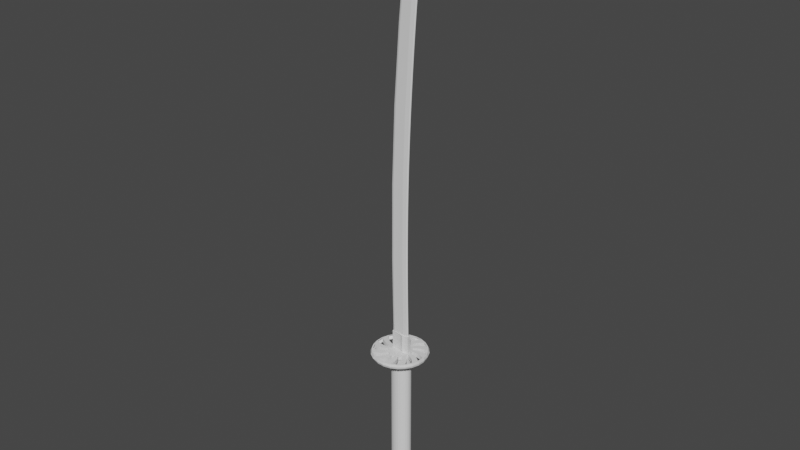 # Source: katana_sp14A1_MoreBlockout_RainGuard.blend  (saved by Blender 2.90.8; exported with 4.5.12 LTS)
import bpy
from mathutils import Matrix  # noqa: F401  (used for matrix-valued properties, if any)

bpy.ops.wm.read_factory_settings(use_empty=True)
scene = bpy.context.scene
scene.name = 'Scene'

# ---- collections
col_katana = bpy.data.collections.new('Katana'); scene.collection.children.link(col_katana)

# ---- world
world_world = bpy.data.worlds.new('World'); scene.world = world_world
world_world.use_nodes = True; world_world.node_tree.nodes.clear()
_N = world_world.node_tree.nodes; _L = world_world.node_tree.links
n0 = _N.new('ShaderNodeOutputWorld'); n0.name = 'World Output'; n0.location = (300, 300)
n1 = _N.new('ShaderNodeBackground'); n1.name = 'Background'; n1.location = (10, 300)
n1.inputs[0].default_value = (0.05088, 0.05088, 0.05088, 1.0)
_L.new(n1.outputs[0], n0.inputs[0])
n0.is_active_output = True
world_world.color = (0.05088, 0.05088, 0.05088)
world_world.use_sun_shadow = False
world_world.sun_shadow_jitter_overblur = 0.0

# ---- meshes
me_plane_001 = bpy.data.meshes.new('Plane.001')
me_plane_001.from_pydata([(-0.069, -0.004024, -1.09e-09), (0.06917, -0.004024, 0.007877), (-0.07895, 0.6058, -2.17e-08), (0.05922, 0.6058, 0.007877), (-0.07646, 1.211, 3.318e-08), (0.06171, 1.211, 0.007877), (0.08311, 1.808, 0.007877), (0.1177, 2.391, 0.007877), (0.1508, 2.789, 0.007877), (0.1811, 3.089, 0.007877), (0.03463, -0.004024, 0.0107), (0.02468, 0.6058, 0.0107), (0.02717, 1.211, 0.0107), (0.04856, 1.808, 0.0107), (0.0844, 2.391, 0.0107), (0.1186, 2.789, 0.0107), (0.1486, 3.089, 0.0107), (-0.0634, 0.6058, 0.006028), (-0.06092, 1.211, 0.006028), (-0.03952, 1.808, 0.006028), (-0.000372, 2.391, 0.006028), (0.03648, 2.789, 0.006028), (0.0789, 3.089, 0.006028), (-0.05345, -0.004024, 0.006028), (0.08494, 3.134, 0.006028), (0.09412, 3.18, 0.006028), (0.09322, 3.215, 2.168e-07), (0.1062, 3.215, 0.006028), (0.1205, 3.248, 0.006028), (0.1366, 3.275, 0.006028), (0.159, 3.302, 0.006028), (0.1763, 3.327, -0.0001469), (0.1807, 3.317, 0.006028), (0.2081, 3.319, 0.006028), (0.1658, 3.204, 0.008363), (0.1557, 3.147, 0.00953), (0.1789, 3.262, 0.007196), (0.1517, 3.118, 0.01011), (0.1598, 3.175, 0.008947), (0.1722, 3.233, 0.007779), (0.1916, 3.29, 0.006612), (0.1946, 3.204, 0.006953), (0.1879, 3.147, 0.007415), (0.1845, 3.118, 0.007646), (0.2014, 3.262, 0.00649), (0.198, 3.233, 0.006722), (0.2047, 3.29, 0.006259), (0.1912, 3.175, 0.007184), (0.07417, -0.004378, 0.0), (0.06422, 0.6054, 0.0), (0.06671, 1.211, 0.0), (-0.05506, 1.808, 0.0), (0.08811, 1.808, 0.0), (-0.01533, 2.391, 0.0), (0.1227, 2.39, 0.0), (0.02199, 2.789, 0.0), (0.1558, 2.788, 0.0), (0.06595, 3.089, 0.0), (0.1861, 3.089, 0.0), (0.03463, -0.004024, 0.0), (-0.05345, -0.004024, 0.0), (0.07199, 3.134, 0.0), (0.08117, 3.18, 0.0), (0.1076, 3.248, 0.0), (0.1265, 3.281, 0.0), (0.1501, 3.309, 0.0), (0.2139, 3.329, 0.0), (0.2131, 3.319, 0.0), (0.1996, 3.204, 0.0), (0.1929, 3.146, 0.0), (0.1895, 3.117, 0.0), (0.2064, 3.261, 0.0), (0.203, 3.232, 0.0), (0.2097, 3.29, 0.0), (0.1962, 3.175, 0.0)], [], [(10, 1, 3, 11), (11, 3, 5, 12), (12, 5, 6, 13), (13, 6, 7, 14), (14, 7, 8, 15), (15, 8, 9, 16), (21, 15, 16, 22), (20, 14, 15, 21), (19, 13, 14, 20), (18, 12, 13, 19), (17, 11, 12, 18), (23, 10, 11, 17), (0, 23, 17, 2), (2, 17, 18, 4), (4, 18, 19, 51), (51, 19, 20, 53), (53, 20, 21, 55), (55, 21, 22, 57), (57, 22, 24, 61), (61, 24, 25, 62), (62, 25, 27, 26), (26, 27, 28, 63), (63, 28, 29, 64), (64, 29, 30, 65), (65, 30, 32, 31), (31, 32, 33, 66), (16, 37, 24, 22), (25, 24, 37, 35), (27, 25, 35, 38), (28, 27, 38, 34), (29, 28, 34, 39), (30, 29, 39, 36), (32, 30, 36, 40), (33, 32, 40), (9, 43, 37, 16), (35, 37, 43, 42), (38, 35, 42, 47), (34, 38, 47, 41), (39, 34, 41, 45), (36, 39, 45, 44), (40, 36, 44, 46), (33, 40, 46), (42, 43, 70, 69), (6, 5, 50, 52), (43, 9, 58, 70), (1, 10, 59, 48), (10, 23, 60, 59), (44, 45, 72, 71), (3, 1, 48, 49), (23, 0, 60), (45, 41, 68, 72), (7, 6, 52, 54), (46, 44, 71, 73), (47, 42, 69, 74), (66, 33, 67), (8, 7, 54, 56), (5, 3, 49, 50), (33, 46, 73, 67), (41, 47, 74, 68), (9, 8, 56, 58)])
_k = {(31, 65): 1.0}
me_plane_001.attributes.new('crease_edge', 'FLOAT', 'EDGE').data.foreach_set('value', [_k.get((min(e.vertices), max(e.vertices)), 0.0) for e in me_plane_001.edges])
_uv = me_plane_001.uv_layers.new(name='UVMap')
_uv.uv.foreach_set('vector', [0.75, 0.0, 1.0, 0.0, 1.0, 1.0, 0.75, 1.0, 0.75, 1.0, 1.0, 1.0, 1.0, 1.0, 0.75, 1.0, 0.75, 1.0, 1.0, 1.0, 1.0, 1.0, 0.75, 1.0, 0.75, 1.0, 1.0, 1.0, 1.0, 1.0, 0.75, 1.0, 0.75, 1.0, 1.0, 1.0, 1.0, 1.0, 0.75, 1.0, 0.75, 1.0, 1.0, 1.0, 1.0, 1.0, 0.75, 1.0, 0.1125, 1.0, 0.75, 1.0, 0.75, 1.0, 0.1125, 1.0, 0.1125, 1.0, 0.75, 1.0, 0.75, 1.0, 0.1125, 1.0, 0.1125, 1.0, 0.75, 1.0, 0.75, 1.0, 0.1125, 1.0, 0.1125, 1.0, 0.75, 1.0, 0.75, 1.0, 0.1125, 1.0, 0.1125, 1.0, 0.75, 1.0, 0.75, 1.0, 0.1125, 1.0, 0.1125, 0.0, 0.75, 0.0, 0.75, 1.0, 0.1125, 1.0, 0.0, 0.0, 0.1125, 0.0, 0.1125, 1.0, 0.0, 1.0, 0.0, 1.0, 0.1125, 1.0, 0.1125, 1.0, 0.0, 1.0, 0.0, 1.0, 0.1125, 1.0, 0.1125, 1.0, 0.0, 1.0, 0.0, 1.0, 0.1125, 1.0, 0.1125, 1.0, 0.0, 1.0, 0.0, 1.0, 0.1125, 1.0, 0.1125, 1.0, 0.0, 1.0, 0.0, 1.0, 0.1125, 1.0, 0.1125, 1.0, 0.0, 1.0, 0.0, 1.0, 0.1125, 1.0, 0.1125, 1.0, 0.0, 1.0, 0.0, 1.0, 0.1125, 1.0, 0.1125, 1.0, 0.0, 1.0, 0.0, 1.0, 0.1125, 1.0, 0.1125, 1.0, 0.0, 1.0, 0.0, 1.0, 0.1125, 1.0, 0.1125, 1.0, 0.0, 1.0, 0.0, 1.0, 0.1125, 1.0, 0.1125, 1.0, 0.0, 1.0, 0.0, 1.0, 0.1125, 1.0, 0.1125, 1.0, 0.0, 1.0, 0.0, 1.0, 0.1125, 1.0, 0.1125, 1.0, 0.0, 1.0, 0.0, 1.0, 0.1125, 1.0, 0.1125, 1.0, 0.0, 1.0, 0.75, 1.0, 0.0, 0.0, 0.1125, 1.0, 0.1125, 1.0, 0.1125, 1.0, 0.1125, 1.0, 0.0, 0.0, 0.0, 0.0, 0.1125, 1.0, 0.1125, 1.0, 0.0, 0.0, 0.0, 0.0, 0.1125, 1.0, 0.1125, 1.0, 0.0, 0.0, 0.0, 0.0, 0.1125, 1.0, 0.1125, 1.0, 0.0, 0.0, 0.0, 0.0, 0.1125, 1.0, 0.1125, 1.0, 0.0, 0.0, 0.0, 0.0, 0.1125, 1.0, 0.1125, 1.0, 0.0, 0.0, 0.0, 0.0, 0.1125, 1.0, 0.1125, 1.0, 0.0, 0.0, 1.0, 1.0, 0.0, 0.0, 0.0, 0.0, 0.75, 1.0, 0.0, 0.0, 0.0, 0.0, 0.0, 0.0, 0.0, 0.0, 0.0, 0.0, 0.0, 0.0, 0.0, 0.0, 0.0, 0.0, 0.0, 0.0, 0.0, 0.0, 0.0, 0.0, 0.0, 0.0, 0.0, 0.0, 0.0, 0.0, 0.0, 0.0, 0.0, 0.0, 0.0, 0.0, 0.0, 0.0, 0.0, 0.0, 0.0, 0.0, 0.0, 0.0, 0.0, 0.0, 0.0, 0.0, 0.0, 0.0, 0.1125, 1.0, 0.0, 0.0, 0.0, 0.0, 0.0, 0.0, 0.0, 0.0, 0.0, 0.0, 0.0, 0.0, 1.0, 1.0, 1.0, 1.0, 1.0, 1.0, 1.0, 1.0, 0.0, 0.0, 1.0, 1.0, 1.0, 1.0, 0.0, 0.0, 1.0, 0.0, 0.75, 0.0, 0.75, 0.0, 1.0, 0.0, 0.75, 0.0, 0.1125, 0.0, 0.1125, 0.0, 0.75, 0.0, 0.0, 0.0, 0.0, 0.0, 0.0, 0.0, 0.0, 0.0, 1.0, 1.0, 1.0, 0.0, 1.0, 0.0, 1.0, 1.0, 0.1125, 0.0, 0.0, 0.0, 0.1125, 0.0, 0.0, 0.0, 0.0, 0.0, 0.0, 0.0, 0.0, 0.0, 1.0, 1.0, 1.0, 1.0, 1.0, 1.0, 1.0, 1.0, 0.0, 0.0, 0.0, 0.0, 0.0, 0.0, 0.0, 0.0, 0.0, 0.0, 0.0, 0.0, 0.0, 0.0, 0.0, 0.0, 0.0, 1.0, 0.1125, 1.0, 0.1125, 1.0, 1.0, 1.0, 1.0, 1.0, 1.0, 1.0, 1.0, 1.0, 1.0, 1.0, 1.0, 1.0, 1.0, 1.0, 1.0, 1.0, 0.1125, 1.0, 0.0, 0.0, 0.0, 0.0, 0.1125, 1.0, 0.0, 0.0, 0.0, 0.0, 0.0, 0.0, 0.0, 0.0, 1.0, 1.0, 1.0, 1.0, 1.0, 1.0, 1.0, 1.0])
me_plane_001.use_remesh_fix_poles = True
me_plane_001.use_remesh_preserve_attributes = False
me_plane_001.use_mirror_vertex_groups = False
me_plane_001.update()
me_plane_002 = bpy.data.meshes.new('Plane.002')
me_plane_002.from_pydata([(-0.069, -0.004024, -1.09e-09), (0.06917, -0.004024, 0.007877), (-0.07895, 0.6058, -2.17e-08), (0.05922, 0.6058, 0.007877), (-0.07646, 1.211, 3.318e-08), (0.06171, 1.211, 0.007877), (0.08382, 1.806, 0.007877), (0.1177, 2.391, 0.007877), (0.1508, 2.789, 0.007877), (0.1811, 3.089, 0.007877), (0.03463, -0.004024, 0.0107), (0.02468, 0.6058, 0.0107), (0.02717, 1.211, 0.0107), (0.04856, 1.808, 0.0107), (0.0844, 2.391, 0.0107), (0.1186, 2.789, 0.0107), (0.1486, 3.089, 0.0107), (-0.0634, 0.6058, 0.006028), (-0.06092, 1.211, 0.006028), (-0.03952, 1.808, 0.006028), (-0.000372, 2.391, 0.006028), (0.03648, 2.789, 0.006028), (0.0789, 3.089, 0.006028), (-0.05345, -0.004024, 0.006028), (0.08494, 3.134, 0.006028), (0.09412, 3.18, 0.006028), (0.09322, 3.215, 2.168e-07), (0.1062, 3.215, 0.006028), (0.1205, 3.248, 0.006028), (0.1366, 3.275, 0.006028), (0.159, 3.302, 0.006028), (0.1763, 3.327, -0.0001469), (0.1807, 3.317, 0.006028), (0.2081, 3.319, 0.006028), (0.1658, 3.204, 0.008363), (0.1557, 3.147, 0.00953), (0.1789, 3.262, 0.007196), (0.1517, 3.118, 0.01011), (0.1598, 3.175, 0.008947), (0.1722, 3.233, 0.007779), (0.1916, 3.29, 0.006612), (0.1946, 3.204, 0.006953), (0.1879, 3.147, 0.007415), (0.1845, 3.118, 0.007646), (0.2014, 3.262, 0.00649), (0.198, 3.233, 0.006722), (0.2047, 3.29, 0.006259), (0.1912, 3.175, 0.007184), (0.07417, -0.004024, 0.0), (0.06422, 0.6058, 0.0), (0.06671, 1.211, 0.0), (-0.05506, 1.808, 0.0), (0.08811, 1.808, 0.0), (-0.01533, 2.391, 0.0), (0.1227, 2.391, 0.0), (0.02199, 2.789, 0.0), (0.1558, 2.789, 0.0), (0.06595, 3.089, 0.0), (0.1861, 3.089, 0.0), (0.03463, -0.004024, 0.0), (-0.05345, -0.004024, 0.0), (0.07199, 3.134, 0.0), (0.08117, 3.18, 0.0), (0.1076, 3.248, 0.0), (0.1265, 3.281, 0.0), (0.1501, 3.309, 0.0), (0.2139, 3.329, 0.0), (0.2131, 3.319, 0.0), (0.1996, 3.204, 0.0), (0.1929, 3.147, 0.0), (0.1895, 3.118, 0.0), (0.2064, 3.262, 0.0), (0.203, 3.233, 0.0), (0.2097, 3.29, 0.0), (0.1962, 3.175, 0.0), (0.0381, 0.03607, 0.01055), (0.04144, 0.02888, 0.01029), (0.0479, 0.02476, 0.009761), (0.05554, 0.02482, 0.009134), (0.06231, 0.02904, 0.008573), (0.06636, 0.03628, 0.008227), (0.03422, 0.03715, 0.01055), (0.03755, 0.02995, 0.01029), (0.04401, 0.02584, 0.009761), (0.05165, 0.02589, 0.009134), (0.05842, 0.03011, 0.008573), (0.06248, 0.03736, 0.008227), (0.1685, 3.072, 0.004626), (0.1685, 3.076, 0.004897), (0.166, 3.078, 0.005251), (0.1618, 3.079, 0.005727), (0.1581, 3.077, 0.006146), (0.1566, 3.073, 0.006398), (0.07889, 1.807, 0.008172), (0.05396, 0.6062, 0.008498), (0.05616, 1.211, 0.008186), (0.05094, 1.808, 0.0105), (0.02585, 0.6059, 0.01082), (0.02812, 1.211, 0.01051), (0.1149, 2.391, 0.008144), (0.141, 2.788, 0.004645), (0.1811, 3.089, 0.007877), (0.1486, 3.089, 0.0107), (0.0789, 3.089, 0.006028), (0.1861, 3.089, 0.0), (0.06595, 3.089, 0.0), (0.08703, 2.391, 0.01047), (0.1191, 2.789, 0.01045), (0.03841, -0.004024, 0.009914), (0.03677, 1.211, 0.005869), (0.05836, 1.807, 0.005869), (0.1275, 2.788, 0.005869), (0.1518, 3.089, 0.009914), (0.155, 3.118, 0.009429), (0.1588, 3.147, 0.008943), (0.1627, 3.175, 0.008457), (0.168, 3.204, 0.007971), (0.1736, 3.233, 0.007485), (0.18, 3.262, 0.007), (0.1979, 3.29, 0.006441), (0.03841, -0.004024, 0.0), (0.03428, 0.6058, 0.005869), (0.09363, 2.39, 0.005869), (0.1518, 3.089, 0.009914), (0.06494, -0.004024, 0.00875), (0.1808, 3.118, 0.00841), (0.1844, 3.147, 0.00807), (0.188, 3.175, 0.007729), (0.1921, 3.204, 0.007389), (0.1956, 3.233, 0.007049), (0.1991, 3.262, 0.006709), (0.06494, -0.004024, 0.0), (0.05166, 1.211, 0.005259), (0.07356, 1.807, 0.005259), (0.1413, 2.787, 0.005264), (0.1775, 3.089, 0.00875), (0.04917, 0.6057, 0.005259), (0.108, 2.391, 0.005259), (0.1775, 3.089, 0.00875), (0.06353, 3.073, 0.0), (0.1794, 3.073, 0.007877), (0.147, 3.073, 0.0107), (0.07657, 3.073, 0.006028), (0.1844, 3.073, 0.0), (0.1502, 3.073, 0.009914), (0.1758, 3.073, 0.00875), (0.1799, 3.077, 0.007877), (0.1474, 3.077, 0.0107), (0.07718, 3.077, 0.006028), (0.1849, 3.077, 0.0), (0.1506, 3.077, 0.009914), (0.1763, 3.077, 0.00875), (0.06416, 3.077, 0.0), (-0.06977, 0.03869, 0.0), (0.0684, 0.03869, 0.007877), (0.03386, 0.03869, 0.0107), (-0.05422, 0.03869, 0.006028), (0.0734, 0.03869, 0.0), (0.04346, 0.03879, 0.005869), (0.05835, 0.03859, 0.005259), (-0.06961, 0.03025, 0.0), (0.06855, 0.03025, 0.007877), (0.03401, 0.03025, 0.0107), (-0.05407, 0.03025, 0.006028), (0.07355, 0.03025, 0.0), (0.04361, 0.03036, 0.005869), (0.0585, 0.03015, 0.005259), (-0.06949, 0.02333, 0.0), (0.06868, 0.02333, 0.007877), (0.03414, 0.02333, 0.0107), (-0.05395, 0.02333, 0.006028), (0.07368, 0.02333, 0.0), (0.04363, 0.02916, 0.005886), (0.05852, 0.02916, 0.005276), (0.1808, 3.086, 0.007877), (0.1483, 3.086, 0.0107), (0.07844, 3.086, 0.006028), (0.1858, 3.086, 0.0), (0.1515, 3.086, 0.009914), (0.1772, 3.086, 0.00875), (0.06547, 3.086, 0.0), (0.1743, 3.079, 0.008394), (0.1743, 3.071, 0.008116), (0.1684, 3.084, 0.008915), (0.1609, 3.085, 0.00955), (0.1536, 3.081, 0.01014), (0.1509, 3.075, 0.01044), (0.08782, 2.391, 0.009914), (0.147, 2.789, 0.00813), (0.1217, 2.789, 0.009914), (0.05254, 1.808, 0.009914), (0.03095, 1.211, 0.009914), (0.02846, 0.6058, 0.009914), (0.03764, 0.03869, 0.009914), (0.1138, 2.391, 0.00875), (0.1473, 2.789, 0.00875), (0.07937, 1.807, 0.00875), (0.05748, 1.211, 0.00875), (0.05499, 0.6058, 0.00875), (0.06417, 0.03869, 0.00875), (0.03779, 0.03025, 0.009914), (0.06432, 0.03025, 0.00875), (0.03792, 0.02333, 0.009914), (0.06445, 0.02333, 0.00875), (0.1725, 3.078, 0.008478), (0.1725, 3.071, 0.008203), (0.1677, 3.082, 0.008947), (0.1611, 3.083, 0.009533), (0.155, 3.08, 0.01007), (0.1527, 3.074, 0.01035), (0.1451, 2.789, 0.008218), (0.08963, 2.391, 0.009828), (0.1236, 2.789, 0.009828), (0.05435, 1.808, 0.009828), (0.03276, 1.211, 0.009828), (0.03027, 0.6058, 0.009828), (0.03945, 0.03872, 0.009828), (0.112, 2.391, 0.008836), (0.1455, 2.788, 0.008838), (0.07756, 1.807, 0.008836), (0.05567, 1.211, 0.008836), (0.05318, 0.6057, 0.008836), (0.06236, 0.03866, 0.008836), (0.0396, 0.03029, 0.009828), (0.06251, 0.03022, 0.008836), (0.03969, 0.02515, 0.009833), (0.06261, 0.02515, 0.008841), (0.1708, 3.077, 0.004789), (0.1708, 3.072, 0.004515), (0.167, 3.081, 0.005209), (0.1614, 3.081, 0.005749), (0.1563, 3.079, 0.006236), (0.1543, 3.074, 0.006508), (0.1434, 2.788, 0.004531), (0.0913, 2.39, 0.00598), (0.1252, 2.788, 0.00598), (0.05603, 1.808, 0.00598), (0.03443, 1.211, 0.00598), (0.03195, 0.6058, 0.00598), (0.04113, 0.03875, 0.00598), (0.1103, 2.391, 0.005148), (0.1437, 2.788, 0.005151), (0.07589, 1.807, 0.005148), (0.05399, 1.211, 0.005148), (0.0515, 0.6057, 0.005148), (0.06068, 0.03863, 0.005148), (0.04128, 0.03032, 0.00598), (0.06084, 0.03019, 0.005148), (0.04134, 0.02683, 0.00599), (0.0609, 0.02683, 0.005158)], [(76, 75), (77, 76), (78, 77), (79, 78), (80, 79), (82, 81), (83, 82), (84, 83), (85, 84), (86, 85), (93, 99), (86, 94), (94, 95), (95, 93), (81, 97), (97, 98), (98, 96), (99, 188), (96, 106), (106, 107)], [(199, 154, 3, 198), (198, 3, 5, 197), (197, 5, 6, 196), (196, 6, 7, 194), (194, 7, 8, 195), (138, 101, 9, 135), (103, 102, 16, 22), (20, 14, 15, 21), (19, 13, 14, 20), (18, 12, 13, 19), (17, 11, 12, 18), (156, 155, 11, 17), (153, 156, 17, 2), (2, 17, 18, 4), (4, 18, 19, 51), (51, 19, 20, 53), (53, 20, 21, 55), (105, 103, 22, 57), (57, 22, 24, 61), (61, 24, 25, 62), (62, 25, 27, 26), (26, 27, 28, 63), (63, 28, 29, 64), (64, 29, 30, 65), (65, 30, 32, 31), (31, 32, 33, 66), (16, 37, 24, 22), (25, 24, 37, 35), (27, 25, 35, 38), (28, 27, 38, 34), (29, 28, 34, 39), (30, 29, 39, 36), (32, 30, 36, 40), (33, 32, 40), (112, 113, 37, 16), (126, 125, 43, 42), (127, 126, 42, 47), (128, 127, 47, 41), (129, 128, 41, 45), (130, 129, 45, 44), (119, 130, 44, 46), (42, 43, 70, 69), (6, 5, 50, 52), (43, 9, 58, 70), (108, 10, 59, 120), (10, 23, 60, 59), (44, 45, 72, 71), (168, 1, 48, 171), (23, 0, 60), (45, 41, 68, 72), (7, 6, 52, 54), (46, 44, 71, 73), (47, 42, 69, 74), (66, 33, 67), (8, 7, 54, 56), (5, 3, 49, 50), (33, 46, 73, 67), (41, 47, 74, 68), (140, 8, 56, 143), (9, 101, 104, 58), (180, 176, 103, 105), (176, 175, 102, 103), (179, 174, 101, 138), (175, 178, 123, 102), (40, 36, 118, 119), (36, 39, 117, 118), (39, 34, 116, 117), (34, 38, 115, 116), (38, 35, 114, 115), (35, 37, 113, 114), (124, 108, 120, 131), (102, 123, 112, 16), (14, 187, 189, 15), (13, 190, 187, 14), (12, 191, 190, 13), (11, 192, 191, 12), (155, 193, 192, 11), (9, 43, 125, 135), (1, 124, 131, 48), (135, 125, 113, 112), (119, 118, 130), (178, 179, 138, 123), (118, 117, 129, 130), (117, 116, 128, 129), (116, 115, 127, 128), (115, 114, 126, 127), (114, 113, 125, 126), (123, 138, 135, 112), (33, 40, 119, 46), (15, 189, 144, 141), (195, 8, 140, 145), (21, 15, 141, 142), (55, 21, 142, 139), (146, 140, 143, 149), (174, 146, 149, 177), (141, 144, 150, 147), (145, 140, 146, 151), (142, 141, 147, 148), (139, 142, 148, 152), (162, 200, 193, 155), (3, 154, 157, 49), (160, 163, 156, 153), (163, 162, 155, 156), (201, 161, 154, 199), (203, 168, 161, 201), (170, 169, 162, 163), (167, 170, 163, 160), (169, 202, 200, 162), (124, 203, 202, 108), (154, 161, 164, 157), (10, 108, 202, 169), (0, 23, 170, 167), (23, 10, 169, 170), (124, 1, 168, 203), (161, 168, 171, 164), (101, 174, 177, 104), (147, 150, 178, 175), (151, 146, 174, 179), (148, 147, 175, 176), (152, 148, 176, 180), (184, 183, 179, 178), (184, 178, 150, 185), (183, 181, 151, 179), (181, 182, 145, 151), (185, 150, 186), (182, 188, 195, 145), (107, 144, 189, 186), (186, 150, 144, 107), (89, 90, 91, 88), (204, 205, 182, 181), (206, 204, 181, 183), (207, 206, 183, 184), (208, 207, 184, 185), (209, 208, 185, 186), (205, 210, 188, 182), (211, 212, 189, 187), (213, 211, 187, 190), (214, 213, 190, 191), (215, 214, 191, 192), (216, 215, 192, 193), (218, 217, 194, 195), (217, 219, 196, 194), (219, 220, 197, 196), (220, 221, 198, 197), (221, 222, 199, 198), (223, 216, 193, 200), (222, 224, 201, 199), (225, 223, 200, 202), (224, 226, 203, 201), (226, 225, 202, 203), (210, 218, 195, 188), (212, 209, 186, 189), (227, 228, 205, 204), (229, 227, 204, 206), (230, 229, 206, 207), (231, 230, 207, 208), (232, 231, 208, 209), (228, 233, 210, 205), (234, 235, 212, 211), (236, 234, 211, 213), (237, 236, 213, 214), (238, 237, 214, 215), (239, 238, 215, 216), (241, 240, 217, 218), (240, 242, 219, 217), (242, 243, 220, 219), (243, 244, 221, 220), (244, 245, 222, 221), (246, 239, 216, 223), (245, 247, 224, 222), (248, 246, 223, 225), (247, 249, 226, 224), (249, 248, 225, 226), (233, 241, 218, 210), (235, 232, 209, 212), (88, 87, 228, 227), (89, 88, 227, 229), (90, 89, 229, 230), (91, 90, 230, 231), (92, 91, 231, 232), (87, 100, 233, 228), (122, 111, 235, 234), (110, 122, 234, 236), (109, 110, 236, 237), (121, 109, 237, 238), (158, 121, 238, 239), (134, 137, 240, 241), (137, 133, 242, 240), (133, 132, 243, 242), (132, 136, 244, 243), (136, 159, 245, 244), (165, 158, 239, 246), (159, 166, 247, 245), (172, 165, 246, 248), (166, 173, 249, 247), (173, 172, 248, 249), (100, 134, 241, 233), (111, 92, 232, 235), (88, 91, 92, 87), (100, 87, 92, 111), (122, 134, 100, 111), (122, 110, 137, 134), (110, 109, 133, 137), (109, 121, 132, 133), (121, 158, 136, 132), (136, 158, 165, 159), (159, 165, 172, 166), (166, 172, 173)])
me_plane_002.polygons.foreach_set('use_smooth', [True] * 208)
_k = {(0, 167): 1.0, (48, 131): 1.0, (49, 50): 1.0, (50, 52): 1.0, (54, 56): 1.0, (53, 55): 1.0, (58, 104): 1.0, (55, 139): 1.0, (59, 60): 1.0, (57, 61): 1.0, (61, 62): 1.0, (63, 64): 1.0, (64, 65): 1.0, (66, 67): 1.0, (67, 73): 1.0, (68, 74): 1.0, (69, 70): 1.0, (58, 70): 1.0, (71, 72): 1.0, (68, 72): 1.0, (71, 73): 1.0, (69, 74): 1.0, (2, 4): 1.0, (4, 51): 1.0, (51, 53): 1.0, (26, 62): 1.0, (26, 63): 1.0, (31, 65): 1.0, (31, 66): 1.0, (49, 157): 1.0, (52, 54): 1.0, (0, 60): 1.0, (104, 177): 1.0, (57, 105): 1.0, (59, 120): 1.0, (139, 152): 1.0, (56, 143): 1.0, (120, 131): 1.0, (143, 149): 1.0, (152, 180): 1.0, (2, 153): 1.0, (157, 164): 1.0, (153, 160): 1.0, (164, 171): 1.0, (160, 167): 1.0, (48, 171): 1.0, (149, 177): 1.0, (105, 180): 1.0}
me_plane_002.attributes.new('crease_edge', 'FLOAT', 'EDGE').data.foreach_set('value', [_k.get((min(e.vertices), max(e.vertices)), 0.0) for e in me_plane_002.edges])
_uv = me_plane_002.uv_layers.new(name='UVMap')
_uv.uv.foreach_set('vector', [0.9226, 0.07754, 1.0, 0.07754, 1.0, 1.0, 0.9226, 1.0, 0.9226, 1.0, 1.0, 1.0, 1.0, 1.0, 0.9226, 1.0, 0.9226, 1.0, 1.0, 1.0, 1.0, 1.0, 0.9226, 1.0, 0.9226, 1.0, 1.0, 1.0, 1.0, 1.0, 0.9226, 1.0, 0.9226, 1.0, 1.0, 1.0, 1.0, 1.0, 0.9226, 1.0, 0.9226, 1.0, 1.0, 1.0, 1.0, 1.0, 0.9201, 1.0, 0.1125, 1.0, 0.75, 1.0, 0.75, 1.0, 0.1125, 1.0, 0.1125, 1.0, 0.75, 1.0, 0.75, 1.0, 0.1125, 1.0, 0.1125, 1.0, 0.75, 1.0, 0.75, 1.0, 0.1125, 1.0, 0.1125, 1.0, 0.75, 1.0, 0.75, 1.0, 0.1125, 1.0, 0.1125, 1.0, 0.75, 1.0, 0.75, 1.0, 0.1125, 1.0, 0.1125, 0.07754, 0.75, 0.07754, 0.75, 1.0, 0.1125, 1.0, 0.0, 0.07754, 0.1125, 0.07754, 0.1125, 1.0, 0.0, 1.0, 0.0, 1.0, 0.1125, 1.0, 0.1125, 1.0, 0.0, 1.0, 0.0, 1.0, 0.1125, 1.0, 0.1125, 1.0, 0.0, 1.0, 0.0, 1.0, 0.1125, 1.0, 0.1125, 1.0, 0.0, 1.0, 0.0, 1.0, 0.1125, 1.0, 0.1125, 1.0, 0.0, 1.0, 0.0, 1.0, 0.1125, 1.0, 0.1125, 1.0, 0.0, 1.0, 0.0, 1.0, 0.1125, 1.0, 0.1125, 1.0, 0.0, 1.0, 0.0, 1.0, 0.1125, 1.0, 0.1125, 1.0, 0.0, 1.0, 0.0, 1.0, 0.1125, 1.0, 0.1125, 1.0, 0.0, 1.0, 0.0, 1.0, 0.1125, 1.0, 0.1125, 1.0, 0.0, 1.0, 0.0, 1.0, 0.1125, 1.0, 0.1125, 1.0, 0.0, 1.0, 0.0, 1.0, 0.1125, 1.0, 0.1125, 1.0, 0.0, 1.0, 0.0, 1.0, 0.1125, 1.0, 0.1125, 1.0, 0.0, 1.0, 0.0, 1.0, 0.1125, 1.0, 0.1125, 1.0, 0.0, 1.0, 0.75, 1.0, 0.0, 0.0, 0.1125, 1.0, 0.1125, 1.0, 0.1125, 1.0, 0.1125, 1.0, 0.0, 0.0, 0.0, 0.0, 0.1125, 1.0, 0.1125, 1.0, 0.0, 0.0, 0.0, 0.0, 0.1125, 1.0, 0.1125, 1.0, 0.0, 0.0, 0.0, 0.0, 0.1125, 1.0, 0.1125, 1.0, 0.0, 0.0, 0.0, 0.0, 0.1125, 1.0, 0.1125, 1.0, 0.0, 0.0, 0.0, 0.0, 0.1125, 1.0, 0.1125, 1.0, 0.0, 0.0, 0.0, 0.0, 0.1125, 1.0, 0.1125, 1.0, 0.0, 0.0, 0.8194, 1.0, 0.0, 0.0, 0.0, 0.0, 0.75, 1.0, 0.0, 0.0, 0.00105, 8.266e-07, 0.0, 0.0, 0.0, 0.0, 0.0, 0.0, 0.0, 0.0, 0.0, 0.0, 0.0, 0.0, 0.0, 0.0, 0.0, 0.0, 0.0, 0.0, 0.0, 0.0, 0.0, 0.0, 0.0, 0.0, 0.0, 0.0, 0.0, 0.0, 0.0, 0.0, 0.0, 0.0, 0.0, 0.0, 0.0, 0.0, 1.154e-07, 1.025e-06, 0.0, 0.0, 0.0, 0.0, 0.0, 0.0, 0.0, 0.0, 0.0, 0.0, 0.0, 0.0, 0.0, 0.0, 1.0, 1.0, 1.0, 1.0, 1.0, 1.0, 1.0, 1.0, 0.0, 0.0, 1.0, 1.0, 1.0, 1.0, 0.0, 0.0, 0.8194, 0.0, 0.75, 0.0, 0.75, 0.0, 0.8194, 0.0, 0.75, 0.0, 0.1125, 0.0, 0.1125, 0.0, 0.75, 0.0, 0.0, 0.0, 0.0, 0.0, 0.0, 0.0, 0.0, 0.0, 1.0, 0.04967, 1.0, 0.0, 1.0, 0.0, 1.0, 0.04967, 0.1125, 0.0, 0.0, 0.0, 0.1125, 0.0, 0.0, 0.0, 0.0, 0.0, 0.0, 0.0, 0.0, 0.0, 1.0, 1.0, 1.0, 1.0, 1.0, 1.0, 1.0, 1.0, 0.0, 0.0, 0.0, 0.0, 0.0, 0.0, 0.0, 0.0, 0.0, 0.0, 0.0, 0.0, 0.0, 0.0, 0.0, 0.0, 0.0, 1.0, 0.1125, 1.0, 0.1125, 1.0, 1.0, 1.0, 1.0, 1.0, 1.0, 1.0, 1.0, 1.0, 1.0, 1.0, 1.0, 1.0, 1.0, 1.0, 1.0, 1.0, 0.1125, 1.0, 0.0, 0.0, 0.0, 0.0, 0.1125, 1.0, 0.0, 0.0, 0.0, 0.0, 0.0, 0.0, 0.0, 0.0, 1.0, 1.0, 1.0, 1.0, 1.0, 1.0, 1.0, 1.0, 1.0, 1.0, 1.0, 1.0, 1.0, 1.0, 1.0, 1.0, 1.146e-05, 1.0, 0.1125, 1.0, 0.1125, 1.0, 0.0, 1.0, 0.1125, 1.0, 0.75, 1.0, 0.75, 1.0, 0.1125, 1.0, 0.9226, 1.0, 1.0, 1.0, 1.0, 1.0, 0.9226, 1.0, 0.75, 1.0, 0.8194, 1.0, 0.8194, 1.0, 0.75, 1.0, 0.0, 0.0, 0.0, 0.0, 0.0, 0.0, 0.0, 0.0, 0.0, 0.0, 0.0, 0.0, 0.0, 0.0, 0.0, 0.0, 0.0, 0.0, 0.0, 0.0, 0.0, 0.0, 0.0, 0.0, 0.0, 0.0, 0.0, 0.0, 0.0, 0.0, 0.0, 0.0, 0.0, 0.0, 0.0, 0.0, 0.0, 0.0, 0.0, 0.0, 0.0, 0.0, 0.0, 0.0, 0.0, 0.0, 0.0, 0.0, 0.9226, 0.0, 0.8194, 0.0, 0.8194, 0.0, 0.9226, 0.0, 0.75, 1.0, 0.8194, 1.0, 0.8194, 1.0, 0.75, 1.0, 0.75, 1.0, 0.8194, 1.0, 0.8194, 1.0, 0.75, 1.0, 0.75, 1.0, 0.8194, 1.0, 0.8194, 1.0, 0.75, 1.0, 0.75, 1.0, 0.8194, 1.0, 0.8194, 1.0, 0.75, 1.0, 0.75, 1.0, 0.8194, 1.0, 0.8194, 1.0, 0.75, 1.0, 0.75, 0.07754, 0.8194, 0.07754, 0.8194, 1.0, 0.75, 1.0, 1.0, 1.0, 0.0, 0.0, 0.00105, 8.266e-07, 0.9201, 1.0, 1.0, 0.0, 0.9226, 0.0, 0.9226, 0.0, 1.0, 0.0, 0.9201, 1.0, 0.00105, 8.266e-07, 0.0, 0.0, 0.8194, 1.0, 0.0, 0.0, 0.0, 0.0, 0.0, 0.0, 0.8194, 1.0, 0.9226, 1.0, 0.9226, 1.0, 0.8194, 1.0, 0.0, 0.0, 0.0, 0.0, 0.0, 0.0, 0.0, 0.0, 0.0, 0.0, 0.0, 0.0, 0.0, 0.0, 0.0, 0.0, 0.0, 0.0, 0.0, 0.0, 0.0, 0.0, 0.0, 0.0, 0.0, 0.0, 0.0, 0.0, 0.0, 0.0, 0.0, 0.0, 0.0, 0.0, 0.0, 0.0, 0.00105, 8.266e-07, 0.0, 0.0, 0.8194, 1.0, 0.9226, 1.0, 0.9201, 1.0, 0.8194, 1.0, 0.1125, 1.0, 0.0, 0.0, 1.154e-07, 1.025e-06, 0.0, 0.0, 0.75, 1.0, 0.8194, 1.0, 0.8194, 1.0, 0.75, 1.0, 0.9226, 1.0, 1.0, 1.0, 1.0, 1.0, 0.9226, 1.0, 0.1125, 1.0, 0.75, 1.0, 0.75, 1.0, 0.1125, 1.0, 0.0, 1.0, 0.1125, 1.0, 0.1125, 1.0, 0.0, 1.0, 1.0, 1.0, 1.0, 1.0, 1.0, 1.0, 1.0, 1.0, 1.0, 1.0, 1.0, 1.0, 1.0, 1.0, 1.0, 1.0, 0.75, 1.0, 0.8194, 1.0, 0.8194, 1.0, 0.75, 1.0, 0.9226, 1.0, 1.0, 1.0, 1.0, 1.0, 0.9226, 1.0, 0.1125, 1.0, 0.75, 1.0, 0.75, 1.0, 0.1125, 1.0, 0.0, 1.0, 0.1125, 1.0, 0.1125, 1.0, -3.107e-05, 1.0, 0.75, 0.06223, 0.8194, 0.06223, 0.8194, 0.07754, 0.75, 0.07754, 1.0, 1.0, 1.0, 0.07754, 1.0, 0.07754, 1.0, 1.0, 0.0, 0.06223, 0.1125, 0.06223, 0.1125, 0.07754, 0.0, 0.07754, 0.1125, 0.06223, 0.75, 0.06223, 0.75, 0.07754, 0.1125, 0.07754, 0.9226, 0.06223, 1.0, 0.06223, 1.0, 0.07754, 0.9226, 0.07754, 0.9226, 0.04967, 1.0, 0.04967, 1.0, 0.06223, 0.9226, 0.06223, 0.1125, 0.04967, 0.75, 0.04967, 0.75, 0.06223, 0.1125, 0.06223, -3.317e-08, 0.04967, 0.1125, 0.04967, 0.1125, 0.06223, 0.0, 0.06223, 0.75, 0.04967, 0.8194, 0.04967, 0.8194, 0.06223, 0.75, 0.06223, 0.9226, 0.0, 0.9226, 0.04967, 0.8194, 0.04967, 0.8194, 0.0, 1.0, 0.07754, 1.0, 0.06223, 1.0, 0.06223, 1.0, 0.07754, 0.75, 0.0, 0.8194, 0.0, 0.8194, 0.04967, 0.75, 0.04967, 0.0, 0.0, 0.1125, 0.0, 0.1125, 0.04967, -3.317e-08, 0.04967, 0.1125, 0.0, 0.75, 0.0, 0.75, 0.04967, 0.1125, 0.04967, 0.9226, 0.0, 1.0, 0.0, 1.0, 0.04967, 0.9226, 0.04967, 1.0, 0.06223, 1.0, 0.04967, 1.0, 0.04967, 1.0, 0.06223, 1.0, 1.0, 1.0, 1.0, 1.0, 1.0, 1.0, 1.0, 0.75, 1.0, 0.8194, 1.0, 0.8194, 1.0, 0.75, 1.0, 0.9226, 1.0, 1.0, 1.0, 1.0, 1.0, 0.9226, 1.0, 0.1125, 1.0, 0.75, 1.0, 0.75, 1.0, 0.1125, 1.0, -3.107e-05, 1.0, 0.1125, 1.0, 0.1125, 1.0, 1.146e-05, 1.0, 0.0, 0.0, 0.0, 0.0, 0.9226, 1.0, 0.8194, 1.0, 0.0, 0.0, 0.8194, 1.0, 0.8194, 1.0, 0.0, 0.0, 0.0, 0.0, 0.0, 0.0, 0.9226, 1.0, 0.9226, 1.0, 0.0, 0.0, 0.0, 0.0, 0.9226, 1.0, 0.9226, 1.0, 0.0, 0.0, 0.8194, 1.0, 0.0, 0.0, 0.0, 0.0, 0.0, 0.0, 0.9226, 1.0, 0.9226, 1.0, 0.0, 0.0, 0.8194, 1.0, 0.8194, 1.0, 0.0, 0.0, 0.0, 0.0, 0.8194, 1.0, 0.8194, 1.0, 0.0, 0.0, 0.004568, 0.005429, 0.004407, 0.005187, 0.004847, 0.005673, 0.005065, 0.006046, 0.001262, 0.001541, 0.002221, 0.002712, 0.0, 0.0, 0.0, 0.0, 0.001042, 0.001271, 0.001262, 0.001541, 0.0, 0.0, 0.0, 0.0, 0.0007963, 0.0009673, 0.001042, 0.001271, 0.0, 0.0, 0.0, 0.0, 0.0005532, 0.0006681, 0.0007963, 0.0009673, 0.0, 0.0, 0.0, 0.0, 0.002428, 0.002954, 0.0005532, 0.0006681, 0.0, 0.0, 0.0, 0.0, 0.002221, 0.002712, 0.5452, 0.5996, 0.0, 0.0, 0.0, 0.0, 0.8264, 0.9999, 0.7949, 0.9652, 0.8194, 1.0, 0.8194, 1.0, 0.8262, 1.0, 0.8264, 0.9999, 0.8194, 1.0, 0.8194, 1.0, 0.8263, 1.0, 0.8262, 1.0, 0.8194, 1.0, 0.8194, 1.0, 0.8264, 0.9973, 0.8263, 1.0, 0.8194, 1.0, 0.8194, 1.0, 0.8265, 0.07726, 0.8264, 0.9973, 0.8194, 1.0, 0.8194, 0.07754, 0.6542, 0.7163, 0.9152, 0.9999, 0.9226, 1.0, 0.9226, 1.0, 0.9152, 0.9999, 0.9155, 1.0, 0.9226, 1.0, 0.9226, 1.0, 0.9155, 1.0, 0.9154, 1.0, 0.9226, 1.0, 0.9226, 1.0, 0.9154, 1.0, 0.9154, 0.9972, 0.9226, 1.0, 0.9226, 1.0, 0.9154, 0.9972, 0.9156, 0.07715, 0.9226, 0.07754, 0.9226, 1.0, 0.8265, 0.06214, 0.8265, 0.07726, 0.8194, 0.07754, 0.8194, 0.06223, 0.9156, 0.07715, 0.9156, 0.06203, 0.9226, 0.06223, 0.9226, 0.07754, 0.8265, 0.05288, 0.8265, 0.06214, 0.8194, 0.06223, 0.8194, 0.04967, 0.9156, 0.06203, 0.9156, 0.05288, 0.9226, 0.04967, 0.9226, 0.06223, 0.9156, 0.05288, 0.8265, 0.05288, 0.8194, 0.04967, 0.9226, 0.04967, 0.5452, 0.5996, 0.6542, 0.7163, 0.9226, 1.0, 0.0, 0.0, 0.7949, 0.9652, 0.002428, 0.002954, 0.0, 0.0, 0.8194, 1.0, 0.002675, 0.003235, 0.00542, 0.006435, 0.002221, 0.002712, 0.001262, 0.001541, 0.002395, 0.002873, 0.002675, 0.003235, 0.001262, 0.001541, 0.001042, 0.001271, 0.002147, 0.002545, 0.002395, 0.002873, 0.001042, 0.001271, 0.0007963, 0.0009673, 0.0021, 0.002464, 0.002147, 0.002545, 0.0007963, 0.0009673, 0.0005532, 0.0006681, 0.005371, 0.006393, 0.0021, 0.002464, 0.0005532, 0.0006681, 0.002428, 0.002954, 0.00542, 0.006435, 0.6197, 0.6877, 0.5452, 0.5996, 0.002221, 0.002712, 0.8324, 0.9993, 0.7775, 0.9387, 0.7949, 0.9652, 0.8264, 0.9999, 0.8325, 1.0, 0.8324, 0.9993, 0.8264, 0.9999, 0.8262, 1.0, 0.8326, 0.9999, 0.8325, 1.0, 0.8262, 1.0, 0.8263, 1.0, 0.8327, 0.9948, 0.8326, 0.9999, 0.8263, 1.0, 0.8264, 0.9973, 0.833, 0.07702, 0.8327, 0.9948, 0.8264, 0.9973, 0.8265, 0.07726, 0.6323, 0.6997, 0.9077, 0.9993, 0.9152, 0.9999, 0.6542, 0.7163, 0.9077, 0.9993, 0.9089, 1.0, 0.9155, 1.0, 0.9152, 0.9999, 0.9089, 1.0, 0.9086, 0.9999, 0.9154, 1.0, 0.9155, 1.0, 0.9086, 0.9999, 0.9088, 0.9947, 0.9154, 0.9972, 0.9154, 1.0, 0.9088, 0.9947, 0.909, 0.07682, 0.9156, 0.07715, 0.9154, 0.9972, 0.833, 0.06207, 0.833, 0.07702, 0.8265, 0.07726, 0.8265, 0.06214, 0.909, 0.07682, 0.909, 0.06185, 0.9156, 0.06203, 0.9156, 0.07715, 0.833, 0.05583, 0.833, 0.06207, 0.8265, 0.06214, 0.8265, 0.05288, 0.909, 0.06185, 0.909, 0.05583, 0.9156, 0.05288, 0.9156, 0.06203, 0.909, 0.05583, 0.833, 0.05583, 0.8265, 0.05288, 0.9156, 0.05288, 0.6197, 0.6877, 0.6323, 0.6997, 0.6542, 0.7163, 0.5452, 0.5996, 0.7775, 0.9387, 0.005371, 0.006393, 0.002428, 0.002954, 0.7949, 0.9652, 0.005065, 0.006046, 0.009181, 0.01081, 0.00542, 0.006435, 0.002675, 0.003235, 0.004568, 0.005429, 0.005065, 0.006046, 0.002675, 0.003235, 0.002395, 0.002873, 0.004407, 0.005187, 0.004568, 0.005429, 0.002395, 0.002873, 0.002147, 0.002545, 0.004847, 0.005673, 0.004407, 0.005187, 0.002147, 0.002545, 0.0021, 0.002464, 0.008884, 0.01047, 0.004847, 0.005673, 0.0021, 0.002464, 0.005371, 0.006393, 0.009181, 0.01081, 0.6446, 0.7248, 0.6197, 0.6877, 0.00542, 0.006435, 0.8407, 0.9985, 0.7546, 0.9033, 0.7775, 0.9387, 0.8324, 0.9993, 0.8413, 0.9999, 0.8407, 0.9985, 0.8324, 0.9993, 0.8325, 1.0, 0.8414, 0.9999, 0.8413, 0.9999, 0.8325, 1.0, 0.8326, 0.9999, 0.8417, 0.9915, 0.8414, 0.9999, 0.8326, 0.9999, 0.8327, 0.9948, 0.842, 0.07676, 0.8417, 0.9915, 0.8327, 0.9948, 0.833, 0.07702, 0.6439, 0.7223, 0.8974, 0.9983, 0.9077, 0.9993, 0.6323, 0.6997, 0.8974, 0.9983, 0.8997, 0.9999, 0.9089, 1.0, 0.9077, 0.9993, 0.8997, 0.9999, 0.8993, 0.9999, 0.9086, 0.9999, 0.9089, 1.0, 0.8993, 0.9999, 0.8995, 0.9913, 0.9088, 0.9947, 0.9086, 0.9999, 0.8995, 0.9913, 0.8999, 0.07642, 0.909, 0.07682, 0.9088, 0.9947, 0.8421, 0.06201, 0.842, 0.07676, 0.833, 0.07702, 0.833, 0.06207, 0.8999, 0.07642, 0.9, 0.06164, 0.909, 0.06185, 0.909, 0.07682, 0.8421, 0.0599, 0.8421, 0.06201, 0.833, 0.06207, 0.833, 0.05583, 0.9, 0.06164, 0.9, 0.0599, 0.909, 0.05583, 0.909, 0.06185, 0.9, 0.0599, 0.8421, 0.0599, 0.833, 0.05583, 0.909, 0.05583, 0.6446, 0.7248, 0.6439, 0.7223, 0.6323, 0.6997, 0.6197, 0.6877, 0.7546, 0.9033, 0.008884, 0.01047, 0.005371, 0.006393, 0.7775, 0.9387, 0.005065, 0.006046, 0.004847, 0.005673, 0.008884, 0.01047, 0.009181, 0.01081, 0.6446, 0.7248, 0.009181, 0.01081, 0.008884, 0.01047, 0.7546, 0.9033, 0.8407, 0.9985, 0.6439, 0.7223, 0.6446, 0.7248, 0.7546, 0.9033, 0.8407, 0.9985, 0.8413, 0.9999, 0.8974, 0.9983, 0.6439, 0.7223, 0.8413, 0.9999, 0.8414, 0.9999, 0.8997, 0.9999, 0.8974, 0.9983, 0.8414, 0.9999, 0.8417, 0.9915, 0.8993, 0.9999, 0.8997, 0.9999, 0.8417, 0.9915, 0.842, 0.07676, 0.8995, 0.9913, 0.8993, 0.9999, 0.8995, 0.9913, 0.842, 0.07676, 0.8421, 0.06201, 0.8999, 0.07642, 0.8999, 0.07642, 0.8421, 0.06201, 0.8421, 0.0599, 0.9, 0.06164, 0.9, 0.06164, 0.8421, 0.0599, 0.9, 0.0599])
me_plane_002.use_remesh_fix_poles = True
me_plane_002.use_remesh_preserve_attributes = False
me_plane_002.use_mirror_vertex_groups = False
me_plane_002.update()
me_cube = bpy.data.meshes.new('Cube')
me_cube.from_pydata([(-1.002, -0.3794, -0.9095), (-1.002, -0.3794, 1.356), (-1.002, 0.3794, -0.9095), (-1.002, 0.3794, 1.356), (0.9385, -0.7826, -0.9095), (0.9385, -0.7826, 1.356), (0.9385, 0.7826, -0.9095), (0.9385, 0.7826, 1.356), (0.3625, 1.422, -0.9095), (0.3625, 1.422, 1.356), (0.3625, -1.422, -0.9095), (0.3625, -1.422, 1.356), (0.3625, 1.422, -0.9095), (0.3625, 1.422, 1.356), (0.3625, -1.422, -0.9095), (0.3625, -1.422, 1.356), (0.2301, 1.179, -0.9095), (-0.3119, 0.6851, -0.9095), (-0.01231, 0.8805, -0.9095), (-0.3119, -0.6851, 1.356), (0.2301, -1.179, 1.356), (-0.01231, -0.8805, 1.356), (-0.3119, 0.6851, 1.356), (0.2301, 1.179, 1.356), (-0.01231, 0.8805, 1.356), (0.2301, -1.179, -0.9095), (-0.3119, -0.6851, -0.9095), (-0.01231, -0.8805, -0.9095), (0.488, -1.123, 1.356), (0.8005, -0.8429, 1.356), (0.6211, -0.9422, 1.356), (0.8005, 0.8429, -0.9095), (0.488, 1.123, -0.9095), (0.6211, 0.9422, -0.9095), (0.8005, -0.8429, -0.9095), (0.488, -1.123, -0.9095), (0.6211, -0.9422, -0.9095), (0.488, 1.123, 1.356), (0.8005, 0.8429, 1.356), (0.6211, 0.9422, 1.356)], [(13, 15), (12, 14), (15, 14), (13, 12)], [(0, 1, 3, 2), (6, 7, 5, 4), (9, 23, 20, 11), (31, 38, 7, 6), (10, 11, 20, 25), (4, 5, 29, 34), (16, 23, 9, 8), (37, 9, 11, 28), (22, 3, 1, 19), (16, 8, 10, 25), (2, 3, 22, 17), (8, 9, 37, 32), (26, 19, 1, 0), (23, 16, 18, 24), (24, 18, 17, 22), (16, 25, 27, 18), (18, 27, 26, 17), (22, 19, 21, 24), (24, 21, 20, 23), (19, 26, 27, 21), (21, 27, 25, 20), (2, 17, 26, 0), (35, 28, 11, 10), (31, 6, 4, 34), (8, 32, 35, 10), (38, 31, 33, 39), (39, 33, 32, 37), (31, 34, 36, 33), (33, 36, 35, 32), (37, 28, 30, 39), (39, 30, 29, 38), (28, 35, 36, 30), (30, 36, 34, 29), (7, 38, 29, 5)])
_uv = me_cube.uv_layers.new(name='UVMap')
_uv.uv.foreach_set('vector', [0.375, 0.0, 0.625, 0.0, 0.625, 0.25, 0.375, 0.25, 0.375, 0.5, 0.625, 0.5, 0.625, 0.75, 0.375, 0.75, 0.7073, 0.5, 0.7685, 0.5, 0.7685, 0.75, 0.7073, 0.75, 0.375, 0.4922, 0.625, 0.4922, 0.625, 0.5, 0.375, 0.5, 0.375, 0.8323, 0.625, 0.8323, 0.625, 0.8935, 0.375, 0.8935, 0.375, 0.75, 0.625, 0.75, 0.625, 0.7578, 0.375, 0.7578, 0.375, 0.3565, 0.625, 0.3565, 0.625, 0.4177, 0.375, 0.4177, 0.6688, 0.5, 0.7073, 0.5, 0.7073, 0.75, 0.6688, 0.75, 0.8657, 0.5, 0.875, 0.5, 0.875, 0.75, 0.8657, 0.75, 0.2315, 0.5, 0.2927, 0.5, 0.2927, 0.75, 0.2315, 0.75, 0.375, 0.25, 0.625, 0.25, 0.625, 0.2593, 0.375, 0.2593, 0.375, 0.4177, 0.625, 0.4177, 0.625, 0.4562, 0.375, 0.4562, 0.375, 0.9907, 0.625, 0.9907, 0.625, 1.0, 0.375, 1.0, 0.625, 0.3565, 0.375, 0.3565, 0.375, 0.263, 0.625, 0.263, 0.625, 0.263, 0.375, 0.263, 0.375, 0.2593, 0.625, 0.2593, 0.2315, 0.5, 0.2315, 0.75, 0.138, 0.75, 0.138, 0.5, 0.138, 0.5, 0.138, 0.75, 0.1343, 0.75, 0.1343, 0.5, 0.8657, 0.5, 0.8657, 0.75, 0.862, 0.75, 0.862, 0.5, 0.862, 0.5, 0.862, 0.75, 0.7685, 0.75, 0.7685, 0.5, 0.625, 0.9907, 0.375, 0.9907, 0.375, 0.987, 0.625, 0.987, 0.625, 0.987, 0.375, 0.987, 0.375, 0.8935, 0.625, 0.8935, 0.125, 0.5, 0.1343, 0.5, 0.1343, 0.75, 0.125, 0.75, 0.375, 0.7938, 0.625, 0.7938, 0.625, 0.8323, 0.375, 0.8323, 0.3672, 0.5, 0.375, 0.5, 0.375, 0.75, 0.3672, 0.75, 0.2927, 0.5, 0.3312, 0.5, 0.3312, 0.75, 0.2927, 0.75, 0.625, 0.4922, 0.375, 0.4922, 0.375, 0.4869, 0.625, 0.4869, 0.625, 0.4869, 0.375, 0.4869, 0.375, 0.4562, 0.625, 0.4562, 0.3672, 0.5, 0.3672, 0.75, 0.3619, 0.75, 0.3619, 0.5, 0.3619, 0.5, 0.3619, 0.75, 0.3312, 0.75, 0.3312, 0.5, 0.6688, 0.5, 0.6688, 0.75, 0.6381, 0.75, 0.6381, 0.5, 0.6381, 0.5, 0.6381, 0.75, 0.6328, 0.75, 0.6328, 0.5, 0.625, 0.7938, 0.375, 0.7938, 0.375, 0.7631, 0.625, 0.7631, 0.625, 0.7631, 0.375, 0.7631, 0.375, 0.7578, 0.625, 0.7578, 0.625, 0.5, 0.6328, 0.5, 0.6328, 0.75, 0.625, 0.75])
me_cube.use_remesh_fix_poles = True
me_cube.use_remesh_preserve_attributes = False
me_cube.use_mirror_vertex_groups = False
me_cube.update()
me_cylinder = bpy.data.meshes.new('Cylinder')
me_cylinder.from_pydata([(-0.2458, 0.3953, -1.0), (-0.1351, 0.4454, -1.0), (-0.01521, 0.4652, -1.0), (0.1057, 0.4533, -1.0), (0.2194, 0.4105, -1.0), (0.3182, 0.3397, -1.0), (0.3953, 0.2458, -1.0), (0.4454, 0.1351, -1.0), (0.4652, 0.01521, -1.0), (0.4533, -0.1057, -1.0), (0.4105, -0.2194, -1.0), (0.3397, -0.3182, -1.0), (0.2458, -0.3953, -1.0), (0.1351, -0.4454, -1.0), (0.01521, -0.4652, -1.0), (-0.1057, -0.4533, -1.0), (-0.2194, -0.4105, -1.0), (-0.3182, -0.3397, -1.0), (-0.3953, -0.2458, -1.0), (-0.4454, -0.1351, -1.0), (-0.4652, -0.01521, -1.0), (-0.4533, 0.1057, -1.0), (-0.4105, 0.2194, -1.0), (-0.3397, 0.3182, -1.0), (-0.3397, 0.9405, 0.0), (0.4268, 0.9043, 0.0), (0.6464, 0.763, 0.0), (0.9966, 0.08251, 0.0), (0.9043, -0.4268, 0.0), (0.763, -0.6464, 0.0), (0.5698, -0.8218, 0.0), (0.3376, -0.9413, 0.0), (-0.1782, -0.984, 0.0), (-0.6464, -0.763, 0.0), (-0.8218, -0.5698, 0.0), (-0.9413, -0.3376, 0.0), (-0.984, 0.1782, 0.0), (-0.3417, 0.9398, -1.0), (-0.08683, 0.9962, -1.0), (0.174, 0.9848, -1.0), (0.4229, 0.9062, -1.0), (0.643, 0.7658, -1.0), (0.8193, 0.5733, -1.0), (0.9398, 0.3417, -1.0), (0.9962, 0.08683, -1.0), (0.9848, -0.174, -1.0), (0.9062, -0.4229, -1.0), (0.7658, -0.643, -1.0), (0.5733, -0.8193, -1.0), (0.3417, -0.9398, -1.0), (0.08683, -0.9962, -1.0), (-0.174, -0.9848, -1.0), (-0.4229, -0.9062, -1.0), (-0.643, -0.7658, -1.0), (-0.8193, -0.5733, -1.0), (-0.9398, -0.3417, -1.0), (-0.9962, -0.08683, -1.0), (-0.9848, 0.174, -1.0), (-0.9062, 0.4229, -1.0), (-0.7658, 0.643, -1.0), (-0.5733, 0.8193, -1.0), (-0.1318, 0.8917, -1.0), (-0.1612, 0.7779, -1.0), (-0.1705, 0.6661, -1.0), (-0.1616, 0.5577, -1.0), (-0.3004, 0.4969, -1.0), (-0.3371, 0.5992, -1.0), (-0.357, 0.7097, -1.0), (-0.3581, 0.8272, -1.0), (0.1035, 0.8954, -1.0), (0.04565, 0.7932, -1.0), (0.007665, 0.6875, -1.0), (-0.0117, 0.5805, -1.0), (0.3317, 0.8381, -1.0), (0.2494, 0.7543, -1.0), (0.1853, 0.6621, -1.0), (0.139, 0.5638, -1.0), (0.5373, 0.7237, -1.0), (0.4361, 0.6641, -1.0), (0.3504, 0.5916, -1.0), (0.2801, 0.5086, -1.0), (0.7063, 0.56, -1.0), (0.5931, 0.5286, -1.0), (0.4916, 0.4807, -1.0), (0.4022, 0.4188, -1.0), (0.8272, 0.3581, -1.0), (0.7097, 0.357, -1.0), (0.5992, 0.3371, -1.0), (0.4969, 0.3004, -1.0), (0.8917, 0.1318, -1.0), (0.7779, 0.1612, -1.0), (0.6661, 0.1705, -1.0), (0.5577, 0.1616, -1.0), (0.8954, -0.1035, -1.0), (0.7932, -0.04565, -1.0), (0.6875, -0.007665, -1.0), (0.5805, 0.0117, -1.0), (0.8381, -0.3317, -1.0), (0.7543, -0.2494, -1.0), (0.6621, -0.1853, -1.0), (0.5638, -0.139, -1.0), (0.7237, -0.5373, -1.0), (0.6641, -0.4361, -1.0), (0.5916, -0.3504, -1.0), (0.5086, -0.2801, -1.0), (0.56, -0.7063, -1.0), (0.5286, -0.5931, -1.0), (0.4807, -0.4916, -1.0), (0.4188, -0.4022, -1.0), (0.3581, -0.8272, -1.0), (0.357, -0.7097, -1.0), (0.3371, -0.5992, -1.0), (0.3004, -0.4969, -1.0), (0.1318, -0.8917, -1.0), (0.1612, -0.7779, -1.0), (0.1705, -0.6661, -1.0), (0.1616, -0.5577, -1.0), (-0.1035, -0.8954, -1.0), (-0.04565, -0.7932, -1.0), (-0.007665, -0.6875, -1.0), (0.0117, -0.5805, -1.0), (-0.3317, -0.8381, -1.0), (-0.2494, -0.7543, -1.0), (-0.1853, -0.6621, -1.0), (-0.139, -0.5638, -1.0), (-0.5373, -0.7237, -1.0), (-0.4361, -0.6641, -1.0), (-0.3504, -0.5916, -1.0), (-0.2801, -0.5086, -1.0), (-0.7063, -0.56, -1.0), (-0.5931, -0.5286, -1.0), (-0.4916, -0.4807, -1.0), (-0.4022, -0.4188, -1.0), (-0.8272, -0.3581, -1.0), (-0.7097, -0.357, -1.0), (-0.5992, -0.3371, -1.0), (-0.4969, -0.3004, -1.0), (-0.8917, -0.1318, -1.0), (-0.7779, -0.1612, -1.0), (-0.6661, -0.1705, -1.0), (-0.5577, -0.1616, -1.0), (-0.8954, 0.1035, -1.0), (-0.7932, 0.04565, -1.0), (-0.6875, 0.007665, -1.0), (-0.5805, -0.0117, -1.0), (-0.8381, 0.3317, -1.0), (-0.7543, 0.2494, -1.0), (-0.6621, 0.1853, -1.0), (-0.5638, 0.139, -1.0), (-0.7237, 0.5373, -1.0), (-0.6641, 0.4361, -1.0), (-0.5916, 0.3504, -1.0), (-0.5086, 0.2801, -1.0), (-0.56, 0.7063, -1.0), (-0.5286, 0.5931, -1.0), (-0.4807, 0.4916, -1.0), (-0.4188, 0.4022, -1.0), (-0.08683, 0.9962, 0.0), (0.174, 0.9848, 0.0), (0.8193, 0.5733, 0.0), (0.9398, 0.3417, 0.0), (0.9848, -0.174, 0.0), (0.08683, -0.9962, 0.0), (-0.4229, -0.9062, 0.0), (-0.9962, -0.08683, 0.0), (-0.9062, 0.4229, 0.0), (-0.7658, 0.643, 0.0), (-0.5733, 0.8193, 0.0), (-0.1351, 0.4454, 0.0), (-0.01521, 0.4652, 0.0), (0.1057, 0.4533, 0.0), (0.2194, 0.4105, 0.0), (0.3182, 0.3397, 0.0), (0.3953, 0.2458, 0.0), (0.4454, 0.1351, 0.0), (0.4652, 0.01521, 0.0), (0.4533, -0.1057, 0.0), (0.4105, -0.2194, 0.0), (0.3397, -0.3182, 0.0), (0.2458, -0.3953, 0.0), (0.1351, -0.4454, 0.0), (0.01521, -0.4652, 0.0), (-0.1057, -0.4533, 0.0), (-0.2194, -0.4105, 0.0), (-0.3182, -0.3397, 0.0), (-0.3953, -0.2458, 0.0), (-0.4454, -0.1351, 0.0), (-0.4652, -0.01521, 0.0), (-0.4533, 0.1057, 0.0), (-0.4105, 0.2194, 0.0), (-0.3397, 0.3182, 0.0), (-0.2458, 0.3953, 0.0), (-0.1616, 0.5577, 0.0), (-0.3581, 0.8272, 0.0), (-0.0117, 0.5805, 0.0), (0.139, 0.5638, 0.0), (0.2801, 0.5086, 0.0), (0.4022, 0.4188, 0.0), (0.4969, 0.3004, 0.0), (0.5577, 0.1616, 0.0), (0.5805, 0.0117, 0.0), (0.5638, -0.139, 0.0), (0.5086, -0.2801, 0.0), (0.4188, -0.4022, 0.0), (0.3004, -0.4969, 0.0), (0.1616, -0.5577, 0.0), (0.0117, -0.5805, 0.0), (-0.139, -0.5638, 0.0), (-0.2801, -0.5086, 0.0), (-0.4022, -0.4188, 0.0), (-0.4969, -0.3004, 0.0), (-0.5577, -0.1616, 0.0), (-0.5805, -0.0117, 0.0), (-0.5638, 0.139, 0.0), (-0.5086, 0.2801, 0.0), (-0.4188, 0.4022, 0.0), (-0.1318, 0.8917, 0.0), (-0.1612, 0.7779, 0.0), (-0.1705, 0.6661, 0.0), (-0.3004, 0.4969, 0.0), (-0.3371, 0.5992, 0.0), (-0.357, 0.7097, 0.0), (0.1035, 0.8954, 0.0), (0.04565, 0.7932, 0.0), (0.007665, 0.6875, 0.0), (0.3317, 0.8381, 0.0), (0.2494, 0.7543, 0.0), (0.1853, 0.6621, 0.0), (0.5373, 0.7237, 0.0), (0.4361, 0.6641, 0.0), (0.3504, 0.5916, 0.0), (0.7063, 0.56, 0.0), (0.5931, 0.5286, 0.0), (0.4916, 0.4807, 0.0), (0.8272, 0.3581, 0.0), (0.7097, 0.357, 0.0), (0.5992, 0.3371, 0.0), (0.8917, 0.1318, 0.0), (0.7779, 0.1612, 0.0), (0.6661, 0.1705, 0.0), (0.8954, -0.1035, 0.0), (0.7932, -0.04565, 0.0), (0.6875, -0.007665, 0.0), (0.8381, -0.3317, 0.0), (0.7543, -0.2494, 0.0), (0.6621, -0.1853, 0.0), (0.7237, -0.5373, 0.0), (0.6641, -0.4361, 0.0), (0.5916, -0.3504, 0.0), (0.56, -0.7063, 0.0), (0.5286, -0.5931, 0.0), (0.4807, -0.4916, 0.0), (0.3581, -0.8272, 0.0), (0.357, -0.7097, 0.0), (0.3371, -0.5992, 0.0), (0.1318, -0.8917, 0.0), (0.1612, -0.7779, 0.0), (0.1705, -0.6661, 0.0), (-0.1035, -0.8954, 0.0), (-0.04565, -0.7932, 0.0), (-0.007665, -0.6875, 0.0), (-0.3317, -0.8381, 0.0), (-0.2494, -0.7543, 0.0), (-0.1853, -0.6621, 0.0), (-0.5373, -0.7237, 0.0), (-0.4361, -0.6641, 0.0), (-0.3504, -0.5916, 0.0), (-0.7063, -0.56, 0.0), (-0.5931, -0.5286, 0.0), (-0.4916, -0.4807, 0.0), (-0.8272, -0.3581, 0.0), (-0.7097, -0.357, 0.0), (-0.5992, -0.3371, 0.0), (-0.8917, -0.1318, 0.0), (-0.7779, -0.1612, 0.0), (-0.6661, -0.1705, 0.0), (-0.8954, 0.1035, 0.0), (-0.7932, 0.04565, 0.0), (-0.6875, 0.007665, 0.0), (-0.8381, 0.3317, 0.0), (-0.7543, 0.2494, 0.0), (-0.6621, 0.1853, 0.0), (-0.7237, 0.5373, 0.0), (-0.6641, 0.4361, 0.0), (-0.5916, 0.3504, 0.0), (-0.56, 0.7063, 0.0), (-0.5286, 0.5931, 0.0), (-0.4807, 0.4916, 0.0), (-0.3588, 0.9868, -1.0), (-0.09115, 1.046, -1.0), (0.1827, 1.034, -1.0), (0.4441, 0.9515, -1.0), (0.4671, 0.9899, 0.0), (0.6752, 0.8041, -1.0), (0.7074, 0.8353, 0.0), (0.8603, 0.602, -1.0), (0.9868, 0.3588, -1.0), (1.046, 0.09117, -1.0), (1.091, 0.09045, 0.0), (1.034, -0.1827, -1.0), (0.9515, -0.4441, -1.0), (0.99, -0.4671, 0.0), (0.8041, -0.6752, -1.0), (0.831, -0.7092, 0.0), (0.602, -0.8603, -1.0), (0.6237, -0.8995, 0.0), (0.3588, -0.9868, -1.0), (0.3697, -1.03, 0.0), (0.09118, -1.046, -1.0), (-0.1827, -1.034, -1.0), (-0.195, -1.077, 0.0), (-0.444, -0.9515, -1.0), (-0.6752, -0.8041, -1.0), (-0.7074, -0.8353, 0.0), (-0.8603, -0.602, -1.0), (-0.8995, -0.6237, 0.0), (-0.9868, -0.3588, -1.0), (-1.013, -0.3693, 0.0), (-1.046, -0.09117, -1.0), (-1.034, 0.1827, -1.0), (-1.051, 0.1905, 0.0), (-0.9515, 0.4441, -1.0), (-0.8041, 0.6752, -1.0), (-0.602, 0.8603, -1.0), (-0.3637, 1.017, 0.0), (-1.068, -0.1055, 0.0), (-0.9743, 0.4579, 0.0), (0.09501, -1.09, 0.0), (-0.463, -0.9919, 0.0), (0.1999, 1.058, 0.0), (-0.07522, 1.078, 0.0), (0.8851, 0.6317, 0.0), (1.028, 0.3608, 0.0), (-0.8298, 0.6971, 0.0), (-0.6086, 0.8836, 0.0), (1.078, -0.1905, 0.0)], [], [(0, 1, 2, 3, 4, 5, 6, 7, 8, 9, 10, 11, 12, 13, 14, 15, 16, 17, 18, 19, 20, 21, 22, 23), (49, 48, 304, 306), (57, 56, 318, 319), (56, 55, 316, 318), (40, 39, 290, 291), (48, 47, 302, 304), (38, 39, 290, 289), (55, 54, 314, 316), (38, 37, 288, 289), (47, 46, 300, 302), (54, 53, 312, 314), (46, 45, 299, 300), (60, 37, 288, 323), (45, 44, 297, 299), (53, 52, 311, 312), (52, 51, 309, 311), (60, 59, 322, 323), (44, 43, 296, 297), (42, 43, 296, 295), (51, 50, 308, 309), (58, 59, 322, 321), (61, 68, 37, 38), (85, 86, 235, 234), (73, 69, 39, 40), (42, 41, 293, 295), (81, 77, 41, 42), (137, 56, 164, 273), (89, 85, 43, 44), (22, 21, 188, 189), (97, 93, 45, 46), (43, 85, 234, 160), (105, 101, 47, 48), (135, 136, 210, 272), (113, 109, 49, 50), (84, 83, 233, 197), (121, 117, 51, 52), (134, 135, 272, 271), (129, 125, 53, 54), (20, 19, 186, 187), (137, 133, 55, 56), (83, 82, 232, 233), (145, 141, 57, 58), (133, 134, 271, 270), (153, 149, 59, 60), (82, 81, 231, 232), (55, 133, 270, 35), (18, 17, 184, 185), (81, 42, 159, 231), (23, 22, 152, 156), (156, 152, 151, 155), (155, 151, 150, 154), (154, 150, 149, 153), (132, 131, 269, 209), (79, 80, 196, 230), (131, 130, 268, 269), (16, 15, 182, 183), (21, 20, 144, 148), (148, 144, 143, 147), (147, 143, 142, 146), (146, 142, 141, 145), (78, 79, 230, 229), (130, 129, 267, 268), (77, 78, 229, 228), (19, 18, 136, 140), (140, 136, 135, 139), (139, 135, 134, 138), (138, 134, 133, 137), (129, 54, 34, 267), (14, 13, 180, 181), (41, 77, 228, 26), (127, 128, 208, 266), (17, 16, 128, 132), (132, 128, 127, 131), (131, 127, 126, 130), (130, 126, 125, 129), (76, 75, 227, 195), (126, 127, 266, 265), (12, 11, 178, 179), (75, 74, 226, 227), (15, 14, 120, 124), (124, 120, 119, 123), (123, 119, 118, 122), (122, 118, 117, 121), (125, 126, 265, 264), (74, 73, 225, 226), (53, 125, 264, 33), (13, 12, 112, 116), (116, 112, 111, 115), (115, 111, 110, 114), (114, 110, 109, 113), (10, 9, 176, 177), (73, 40, 25, 225), (124, 123, 263, 207), (71, 72, 194, 224), (11, 10, 104, 108), (108, 104, 103, 107), (107, 103, 102, 106), (106, 102, 101, 105), (123, 122, 262, 263), (8, 7, 174, 175), (70, 71, 224, 223), (122, 121, 261, 262), (9, 8, 96, 100), (100, 96, 95, 99), (99, 95, 94, 98), (98, 94, 93, 97), (69, 70, 223, 222), (121, 52, 163, 261), (6, 5, 172, 173), (7, 6, 88, 92), (92, 88, 87, 91), (91, 87, 86, 90), (90, 86, 85, 89), (39, 69, 222, 158), (119, 120, 206, 260), (68, 67, 221, 193), (118, 119, 260, 259), (5, 4, 80, 84), (84, 80, 79, 83), (83, 79, 78, 82), (82, 78, 77, 81), (4, 3, 170, 171), (67, 66, 220, 221), (117, 118, 259, 258), (66, 65, 219, 220), (3, 2, 72, 76), (76, 72, 71, 75), (75, 71, 70, 74), (74, 70, 69, 73), (51, 117, 258, 32), (2, 1, 168, 169), (65, 0, 191, 219), (1, 0, 65, 64), (64, 65, 66, 63), (63, 66, 67, 62), (62, 67, 68, 61), (138, 137, 273, 274), (86, 87, 236, 235), (0, 23, 190, 191), (139, 138, 274, 275), (87, 88, 198, 236), (1, 64, 192, 168), (140, 139, 275, 211), (89, 44, 27, 237), (37, 68, 193, 24), (57, 141, 276, 36), (50, 49, 306, 308), (90, 89, 237, 238), (72, 2, 169, 194), (141, 142, 277, 276), (91, 90, 238, 239), (3, 76, 195, 170), (142, 143, 278, 277), (92, 91, 239, 199), (80, 4, 171, 196), (143, 144, 212, 278), (45, 93, 240, 161), (5, 84, 197, 172), (145, 58, 165, 279), (93, 94, 241, 240), (88, 6, 173, 198), (146, 145, 279, 280), (94, 95, 242, 241), (7, 92, 199, 174), (147, 146, 280, 281), (95, 96, 200, 242), (96, 8, 175, 200), (148, 147, 281, 213), (97, 46, 28, 243), (58, 57, 319, 321), (9, 100, 201, 176), (59, 149, 282, 166), (98, 97, 243, 244), (104, 10, 177, 202), (149, 150, 283, 282), (99, 98, 244, 245), (11, 108, 203, 178), (150, 151, 284, 283), (100, 99, 245, 201), (112, 12, 179, 204), (151, 152, 214, 284), (47, 101, 246, 29), (13, 116, 205, 180), (153, 60, 167, 285), (101, 102, 247, 246), (120, 14, 181, 206), (154, 153, 285, 286), (102, 103, 248, 247), (15, 124, 207, 182), (155, 154, 286, 287), (103, 104, 202, 248), (128, 16, 183, 208), (156, 155, 287, 215), (105, 48, 30, 249), (41, 40, 291, 293), (17, 132, 209, 184), (106, 105, 249, 250), (136, 18, 185, 210), (107, 106, 250, 251), (19, 140, 211, 186), (108, 107, 251, 203), (144, 20, 187, 212), (49, 109, 252, 31), (21, 148, 213, 188), (109, 110, 253, 252), (152, 22, 189, 214), (110, 111, 254, 253), (23, 156, 215, 190), (111, 112, 204, 254), (61, 38, 157, 216), (113, 50, 162, 255), (62, 61, 216, 217), (114, 113, 255, 256), (63, 62, 217, 218), (115, 114, 256, 257), (64, 63, 218, 192), (116, 115, 257, 205), (322, 333, 334, 323), (319, 320, 326, 321), (318, 325, 320, 319), (316, 317, 325, 318), (314, 315, 317, 316), (312, 313, 315, 314), (311, 328, 313, 312), (309, 310, 328, 311), (308, 327, 310, 309), (306, 307, 327, 308), (304, 305, 307, 306), (302, 303, 305, 304), (300, 301, 303, 302), (299, 335, 301, 300), (297, 298, 335, 299), (296, 332, 298, 297), (293, 294, 331, 295), (291, 292, 294, 293), (290, 329, 292, 291), (288, 324, 330, 289), (321, 322, 333, 326), (323, 288, 324, 334), (289, 290, 329, 330), (295, 296, 332, 331)])
_uv = me_cylinder.uv_layers.new(name='UVMap')
_uv.uv.foreach_set('vector', [0.75, 0.3571, 0.7777, 0.3535, 0.8036, 0.3428, 0.8258, 0.3258, 0.8428, 0.3036, 0.8535, 0.2777, 0.8571, 0.25, 0.8535, 0.2223, 0.8428, 0.1964, 0.8258, 0.1742, 0.8036, 0.1572, 0.7777, 0.1465, 0.75, 0.1429, 0.7223, 0.1465, 0.6964, 0.1572, 0.6742, 0.1742, 0.6572, 0.1964, 0.6465, 0.2223, 0.6429, 0.25, 0.6465, 0.2777, 0.6572, 0.3036, 0.6742, 0.3258, 0.6964, 0.3428, 0.7223, 0.3535, 0.0, 0.0, 0.0, 0.0, 0.0, 0.0, 0.0, 0.0, 0.0, 0.0, 0.0, 0.0, 0.0, 0.0, 0.0, 0.0, 0.5182, 0.3121, 0.51, 0.25, 0.51, 0.25, 0.5182, 0.3121, 0.9197, 0.4197, 0.87, 0.4578, 0.87, 0.4578, 0.9197, 0.4197, 0.8121, 0.01818, 0.87, 0.04215, 0.87, 0.04215, 0.8121, 0.01818, 0.0, 0.0, 0.0, 0.0, 0.0, 0.0, 0.0, 0.0, 0.0, 0.0, 0.0, 0.0, 0.0, 0.0, 0.0, 0.0, 0.8121, 0.4818, 0.75, 0.49, 0.75, 0.49, 0.8121, 0.4818, 0.0, 0.0, 0.0, 0.0, 0.0, 0.0, 0.0, 0.0, 0.5182, 0.1879, 0.5422, 0.13, 0.5422, 0.13, 0.5182, 0.1879, 0.9197, 0.08029, 0.9578, 0.13, 0.9578, 0.13, 0.9197, 0.08029, 0.0, 0.0, 0.0, 0.0, 0.0, 0.0, 0.0, 0.0, 0.0, 0.0, 0.0, 0.0, 0.0, 0.0, 0.0, 0.0, 0.0, 0.0, 0.0, 0.0, 0.0, 0.0, 0.0, 0.0, 0.5803, 0.08029, 0.63, 0.04215, 0.63, 0.04215, 0.5803, 0.08029, 0.6879, 0.4818, 0.63, 0.4578, 0.63, 0.4578, 0.6879, 0.4818, 0.9818, 0.1879, 0.99, 0.25, 0.99, 0.25, 0.9818, 0.1879, 0.0, 0.0, 0.0, 0.0, 0.0, 0.0, 0.0, 0.0, 0.0, 0.0, 0.0, 0.0, 0.0, 0.0, 0.0, 0.0, 0.0, 0.0, 0.0, 0.0, 0.0, 0.0, 0.0, 0.0, 0.8058, 0.4581, 0.75, 0.4655, 0.75, 0.49, 0.8121, 0.4818, 0.9655, 0.25, 0.9389, 0.25, 0.9389, 0.25, 0.9655, 0.25, 0.9024, 0.4024, 0.8577, 0.4366, 0.87, 0.4578, 0.9197, 0.4197, 0.9818, 0.3121, 0.9578, 0.37, 0.9578, 0.37, 0.9818, 0.3121, 0.9581, 0.3058, 0.9366, 0.3577, 0.9578, 0.37, 0.9818, 0.3121, 0.5419, 0.3058, 0.5182, 0.3121, 0.5182, 0.3121, 0.5419, 0.3058, 0.9581, 0.1942, 0.9655, 0.25, 0.99, 0.25, 0.9818, 0.1879, 0.6964, 0.3428, 0.6742, 0.3258, 0.6742, 0.3258, 0.6964, 0.3428, 0.9024, 0.09763, 0.9366, 0.1423, 0.9578, 0.13, 0.9197, 0.08029, 0.99, 0.25, 0.9655, 0.25, 0.9655, 0.25, 0.99, 0.25, 0.8058, 0.04186, 0.8577, 0.06338, 0.87, 0.04215, 0.8121, 0.01818, 0.5877, 0.25, 0.6142, 0.25, 0.6142, 0.25, 0.5877, 0.25, 0.6942, 0.04186, 0.75, 0.03451, 0.75, 0.01, 0.6879, 0.01818, 0.8811, 0.2851, 0.9068, 0.292, 0.9068, 0.292, 0.8811, 0.2851, 0.5976, 0.09763, 0.6423, 0.06338, 0.63, 0.04215, 0.5803, 0.08029, 0.5611, 0.25, 0.5877, 0.25, 0.5877, 0.25, 0.5611, 0.25, 0.5419, 0.1942, 0.5634, 0.1423, 0.5422, 0.13, 0.5182, 0.1879, 0.6572, 0.3036, 0.6465, 0.2777, 0.6465, 0.2777, 0.6572, 0.3036, 0.5419, 0.3058, 0.5345, 0.25, 0.51, 0.25, 0.5182, 0.3121, 0.9068, 0.292, 0.9325, 0.2989, 0.9325, 0.2989, 0.9068, 0.292, 0.5976, 0.4024, 0.5634, 0.3577, 0.5422, 0.37, 0.5803, 0.4197, 0.5345, 0.25, 0.5611, 0.25, 0.5611, 0.25, 0.5345, 0.25, 0.6942, 0.4581, 0.6423, 0.4366, 0.63, 0.4578, 0.6879, 0.4818, 0.9325, 0.2989, 0.9581, 0.3058, 0.9581, 0.3058, 0.9325, 0.2989, 0.51, 0.25, 0.5345, 0.25, 0.5345, 0.25, 0.51, 0.25, 0.6429, 0.25, 0.6465, 0.2223, 0.6465, 0.2223, 0.6429, 0.25, 0.9581, 0.3058, 0.9818, 0.3121, 0.9818, 0.3121, 0.9581, 0.3058, 0.7223, 0.3535, 0.6964, 0.3428, 0.6821, 0.3676, 0.7149, 0.3811, 0.7149, 0.3811, 0.6821, 0.3676, 0.6688, 0.3906, 0.708, 0.4068, 0.708, 0.4068, 0.6688, 0.3906, 0.6555, 0.4136, 0.7011, 0.4325, 0.7011, 0.4325, 0.6555, 0.4136, 0.6423, 0.4366, 0.6942, 0.4581, 0.6189, 0.2149, 0.5932, 0.208, 0.5932, 0.208, 0.6189, 0.2149, 0.8906, 0.3312, 0.8676, 0.3179, 0.8676, 0.3179, 0.8906, 0.3312, 0.5932, 0.208, 0.5675, 0.2011, 0.5675, 0.2011, 0.5932, 0.208, 0.6572, 0.1964, 0.6742, 0.1742, 0.6742, 0.1742, 0.6572, 0.1964, 0.6742, 0.3258, 0.6572, 0.3036, 0.6324, 0.3179, 0.654, 0.346, 0.654, 0.346, 0.6324, 0.3179, 0.6094, 0.3312, 0.6352, 0.3648, 0.6352, 0.3648, 0.6094, 0.3312, 0.5864, 0.3445, 0.6164, 0.3836, 0.6164, 0.3836, 0.5864, 0.3445, 0.5634, 0.3577, 0.5976, 0.4024, 0.9136, 0.3445, 0.8906, 0.3312, 0.8906, 0.3312, 0.9136, 0.3445, 0.5675, 0.2011, 0.5419, 0.1942, 0.5419, 0.1942, 0.5675, 0.2011, 0.9366, 0.3577, 0.9136, 0.3445, 0.9136, 0.3445, 0.9366, 0.3577, 0.6465, 0.2777, 0.6429, 0.25, 0.6142, 0.25, 0.6189, 0.2851, 0.6189, 0.2851, 0.6142, 0.25, 0.5877, 0.25, 0.5932, 0.292, 0.5932, 0.292, 0.5877, 0.25, 0.5611, 0.25, 0.5675, 0.2989, 0.5675, 0.2989, 0.5611, 0.25, 0.5345, 0.25, 0.5419, 0.3058, 0.5419, 0.1942, 0.5182, 0.1879, 0.5182, 0.1879, 0.5419, 0.1942, 0.6964, 0.1572, 0.7223, 0.1465, 0.7223, 0.1465, 0.6964, 0.1572, 0.9578, 0.37, 0.9366, 0.3577, 0.9366, 0.3577, 0.9578, 0.37, 0.6094, 0.1688, 0.6324, 0.1821, 0.6324, 0.1821, 0.6094, 0.1688, 0.6465, 0.2223, 0.6572, 0.1964, 0.6324, 0.1821, 0.6189, 0.2149, 0.6189, 0.2149, 0.6324, 0.1821, 0.6094, 0.1688, 0.5932, 0.208, 0.5932, 0.208, 0.6094, 0.1688, 0.5864, 0.1555, 0.5675, 0.2011, 0.5675, 0.2011, 0.5864, 0.1555, 0.5634, 0.1423, 0.5419, 0.1942, 0.846, 0.346, 0.8648, 0.3648, 0.8648, 0.3648, 0.846, 0.346, 0.5864, 0.1555, 0.6094, 0.1688, 0.6094, 0.1688, 0.5864, 0.1555, 0.75, 0.1429, 0.7777, 0.1465, 0.7777, 0.1465, 0.75, 0.1429, 0.8648, 0.3648, 0.8836, 0.3836, 0.8836, 0.3836, 0.8648, 0.3648, 0.6742, 0.1742, 0.6964, 0.1572, 0.6821, 0.1324, 0.654, 0.154, 0.654, 0.154, 0.6821, 0.1324, 0.6688, 0.1094, 0.6352, 0.1352, 0.6352, 0.1352, 0.6688, 0.1094, 0.6555, 0.0864, 0.6164, 0.1164, 0.6164, 0.1164, 0.6555, 0.0864, 0.6423, 0.06338, 0.5976, 0.09763, 0.5634, 0.1423, 0.5864, 0.1555, 0.5864, 0.1555, 0.5634, 0.1423, 0.8836, 0.3836, 0.9024, 0.4024, 0.9024, 0.4024, 0.8836, 0.3836, 0.5422, 0.13, 0.5634, 0.1423, 0.5634, 0.1423, 0.5422, 0.13, 0.7223, 0.1465, 0.75, 0.1429, 0.75, 0.1142, 0.7149, 0.1189, 0.7149, 0.1189, 0.75, 0.1142, 0.75, 0.08766, 0.708, 0.09319, 0.708, 0.09319, 0.75, 0.08766, 0.75, 0.06109, 0.7011, 0.06752, 0.7011, 0.06752, 0.75, 0.06109, 0.75, 0.03451, 0.6942, 0.04186, 0.8036, 0.1572, 0.8258, 0.1742, 0.8258, 0.1742, 0.8036, 0.1572, 0.9024, 0.4024, 0.9197, 0.4197, 0.9197, 0.4197, 0.9024, 0.4024, 0.654, 0.154, 0.6352, 0.1352, 0.6352, 0.1352, 0.654, 0.154, 0.8312, 0.3906, 0.8179, 0.3676, 0.8179, 0.3676, 0.8312, 0.3906, 0.7777, 0.1465, 0.8036, 0.1572, 0.8179, 0.1324, 0.7851, 0.1189, 0.7851, 0.1189, 0.8179, 0.1324, 0.8312, 0.1094, 0.792, 0.09319, 0.792, 0.09319, 0.8312, 0.1094, 0.8445, 0.0864, 0.7989, 0.06752, 0.7989, 0.06752, 0.8445, 0.0864, 0.8577, 0.06338, 0.8058, 0.04186, 0.6352, 0.1352, 0.6164, 0.1164, 0.6164, 0.1164, 0.6352, 0.1352, 0.8428, 0.1964, 0.8535, 0.2223, 0.8535, 0.2223, 0.8428, 0.1964, 0.8445, 0.4136, 0.8312, 0.3906, 0.8312, 0.3906, 0.8445, 0.4136, 0.6164, 0.1164, 0.5976, 0.09763, 0.5976, 0.09763, 0.6164, 0.1164, 0.8258, 0.1742, 0.8428, 0.1964, 0.8676, 0.1821, 0.846, 0.154, 0.846, 0.154, 0.8676, 0.1821, 0.8906, 0.1688, 0.8648, 0.1352, 0.8648, 0.1352, 0.8906, 0.1688, 0.9136, 0.1555, 0.8836, 0.1164, 0.8836, 0.1164, 0.9136, 0.1555, 0.9366, 0.1423, 0.9024, 0.09763, 0.8577, 0.4366, 0.8445, 0.4136, 0.8445, 0.4136, 0.8577, 0.4366, 0.5976, 0.09763, 0.5803, 0.08029, 0.5803, 0.08029, 0.5976, 0.09763, 0.8571, 0.25, 0.8535, 0.2777, 0.8535, 0.2777, 0.8571, 0.25, 0.8535, 0.2223, 0.8571, 0.25, 0.8858, 0.25, 0.8811, 0.2149, 0.8811, 0.2149, 0.8858, 0.25, 0.9123, 0.25, 0.9068, 0.208, 0.9068, 0.208, 0.9123, 0.25, 0.9389, 0.25, 0.9325, 0.2011, 0.9325, 0.2011, 0.9389, 0.25, 0.9655, 0.25, 0.9581, 0.1942, 0.87, 0.4578, 0.8577, 0.4366, 0.8577, 0.4366, 0.87, 0.4578, 0.6688, 0.1094, 0.6821, 0.1324, 0.6821, 0.1324, 0.6688, 0.1094, 0.75, 0.4655, 0.75, 0.4389, 0.75, 0.4389, 0.75, 0.4655, 0.6555, 0.0864, 0.6688, 0.1094, 0.6688, 0.1094, 0.6555, 0.0864, 0.8535, 0.2777, 0.8428, 0.3036, 0.8676, 0.3179, 0.8811, 0.2851, 0.8811, 0.2851, 0.8676, 0.3179, 0.8906, 0.3312, 0.9068, 0.292, 0.9068, 0.292, 0.8906, 0.3312, 0.9136, 0.3445, 0.9325, 0.2989, 0.9325, 0.2989, 0.9136, 0.3445, 0.9366, 0.3577, 0.9581, 0.3058, 0.8428, 0.3036, 0.8258, 0.3258, 0.8258, 0.3258, 0.8428, 0.3036, 0.75, 0.4389, 0.75, 0.4123, 0.75, 0.4123, 0.75, 0.4389, 0.6423, 0.06338, 0.6555, 0.0864, 0.6555, 0.0864, 0.6423, 0.06338, 0.75, 0.4123, 0.75, 0.3858, 0.75, 0.3858, 0.75, 0.4123, 0.8258, 0.3258, 0.8036, 0.3428, 0.8179, 0.3676, 0.846, 0.346, 0.846, 0.346, 0.8179, 0.3676, 0.8312, 0.3906, 0.8648, 0.3648, 0.8648, 0.3648, 0.8312, 0.3906, 0.8445, 0.4136, 0.8836, 0.3836, 0.8836, 0.3836, 0.8445, 0.4136, 0.8577, 0.4366, 0.9024, 0.4024, 0.63, 0.04215, 0.6423, 0.06338, 0.6423, 0.06338, 0.63, 0.04215, 0.8036, 0.3428, 0.7777, 0.3535, 0.7777, 0.3535, 0.8036, 0.3428, 0.75, 0.3858, 0.75, 0.3571, 0.75, 0.3571, 0.75, 0.3858, 0.7777, 0.3535, 0.75, 0.3571, 0.75, 0.3858, 0.7851, 0.3811, 0.7851, 0.3811, 0.75, 0.3858, 0.75, 0.4123, 0.792, 0.4068, 0.792, 0.4068, 0.75, 0.4123, 0.75, 0.4389, 0.7989, 0.4325, 0.7989, 0.4325, 0.75, 0.4389, 0.75, 0.4655, 0.8058, 0.4581, 0.5675, 0.2989, 0.5419, 0.3058, 0.5419, 0.3058, 0.5675, 0.2989, 0.9389, 0.25, 0.9123, 0.25, 0.9123, 0.25, 0.9389, 0.25, 0.75, 0.3571, 0.7223, 0.3535, 0.7223, 0.3535, 0.75, 0.3571, 0.5932, 0.292, 0.5675, 0.2989, 0.5675, 0.2989, 0.5932, 0.292, 0.9123, 0.25, 0.8858, 0.25, 0.8858, 0.25, 0.9123, 0.25, 0.7777, 0.3535, 0.7851, 0.3811, 0.7851, 0.3811, 0.7777, 0.3535, 0.6189, 0.2851, 0.5932, 0.292, 0.5932, 0.292, 0.6189, 0.2851, 0.9581, 0.1942, 0.9818, 0.1879, 0.9818, 0.1879, 0.9581, 0.1942, 0.75, 0.49, 0.75, 0.4655, 0.75, 0.4655, 0.75, 0.49, 0.5422, 0.37, 0.5634, 0.3577, 0.5634, 0.3577, 0.5422, 0.37, 0.6879, 0.01818, 0.75, 0.01, 0.75, 0.01, 0.6879, 0.01818, 0.9325, 0.2011, 0.9581, 0.1942, 0.9581, 0.1942, 0.9325, 0.2011, 0.8179, 0.3676, 0.8036, 0.3428, 0.8036, 0.3428, 0.8179, 0.3676, 0.5634, 0.3577, 0.5864, 0.3445, 0.5864, 0.3445, 0.5634, 0.3577, 0.9068, 0.208, 0.9325, 0.2011, 0.9325, 0.2011, 0.9068, 0.208, 0.8258, 0.3258, 0.846, 0.346, 0.846, 0.346, 0.8258, 0.3258, 0.5864, 0.3445, 0.6094, 0.3312, 0.6094, 0.3312, 0.5864, 0.3445, 0.8811, 0.2149, 0.9068, 0.208, 0.9068, 0.208, 0.8811, 0.2149, 0.8676, 0.3179, 0.8428, 0.3036, 0.8428, 0.3036, 0.8676, 0.3179, 0.6094, 0.3312, 0.6324, 0.3179, 0.6324, 0.3179, 0.6094, 0.3312, 0.9578, 0.13, 0.9366, 0.1423, 0.9366, 0.1423, 0.9578, 0.13, 0.8535, 0.2777, 0.8811, 0.2851, 0.8811, 0.2851, 0.8535, 0.2777, 0.5976, 0.4024, 0.5803, 0.4197, 0.5803, 0.4197, 0.5976, 0.4024, 0.9366, 0.1423, 0.9136, 0.1555, 0.9136, 0.1555, 0.9366, 0.1423, 0.8858, 0.25, 0.8571, 0.25, 0.8571, 0.25, 0.8858, 0.25, 0.6164, 0.3836, 0.5976, 0.4024, 0.5976, 0.4024, 0.6164, 0.3836, 0.9136, 0.1555, 0.8906, 0.1688, 0.8906, 0.1688, 0.9136, 0.1555, 0.8535, 0.2223, 0.8811, 0.2149, 0.8811, 0.2149, 0.8535, 0.2223, 0.6352, 0.3648, 0.6164, 0.3836, 0.6164, 0.3836, 0.6352, 0.3648, 0.8906, 0.1688, 0.8676, 0.1821, 0.8676, 0.1821, 0.8906, 0.1688, 0.8676, 0.1821, 0.8428, 0.1964, 0.8428, 0.1964, 0.8676, 0.1821, 0.654, 0.346, 0.6352, 0.3648, 0.6352, 0.3648, 0.654, 0.346, 0.9024, 0.09763, 0.9197, 0.08029, 0.9197, 0.08029, 0.9024, 0.09763, 0.5803, 0.4197, 0.5422, 0.37, 0.5422, 0.37, 0.5803, 0.4197, 0.8258, 0.1742, 0.846, 0.154, 0.846, 0.154, 0.8258, 0.1742, 0.63, 0.4578, 0.6423, 0.4366, 0.6423, 0.4366, 0.63, 0.4578, 0.8836, 0.1164, 0.9024, 0.09763, 0.9024, 0.09763, 0.8836, 0.1164, 0.8179, 0.1324, 0.8036, 0.1572, 0.8036, 0.1572, 0.8179, 0.1324, 0.6423, 0.4366, 0.6555, 0.4136, 0.6555, 0.4136, 0.6423, 0.4366, 0.8648, 0.1352, 0.8836, 0.1164, 0.8836, 0.1164, 0.8648, 0.1352, 0.7777, 0.1465, 0.7851, 0.1189, 0.7851, 0.1189, 0.7777, 0.1465, 0.6555, 0.4136, 0.6688, 0.3906, 0.6688, 0.3906, 0.6555, 0.4136, 0.846, 0.154, 0.8648, 0.1352, 0.8648, 0.1352, 0.846, 0.154, 0.75, 0.1142, 0.75, 0.1429, 0.75, 0.1429, 0.75, 0.1142, 0.6688, 0.3906, 0.6821, 0.3676, 0.6821, 0.3676, 0.6688, 0.3906, 0.87, 0.04215, 0.8577, 0.06338, 0.8577, 0.06338, 0.87, 0.04215, 0.7223, 0.1465, 0.7149, 0.1189, 0.7149, 0.1189, 0.7223, 0.1465, 0.6942, 0.4581, 0.6879, 0.4818, 0.6879, 0.4818, 0.6942, 0.4581, 0.8577, 0.06338, 0.8445, 0.0864, 0.8445, 0.0864, 0.8577, 0.06338, 0.6821, 0.1324, 0.6964, 0.1572, 0.6964, 0.1572, 0.6821, 0.1324, 0.7011, 0.4325, 0.6942, 0.4581, 0.6942, 0.4581, 0.7011, 0.4325, 0.8445, 0.0864, 0.8312, 0.1094, 0.8312, 0.1094, 0.8445, 0.0864, 0.6742, 0.1742, 0.654, 0.154, 0.654, 0.154, 0.6742, 0.1742, 0.708, 0.4068, 0.7011, 0.4325, 0.7011, 0.4325, 0.708, 0.4068, 0.8312, 0.1094, 0.8179, 0.1324, 0.8179, 0.1324, 0.8312, 0.1094, 0.6324, 0.1821, 0.6572, 0.1964, 0.6572, 0.1964, 0.6324, 0.1821, 0.7149, 0.3811, 0.708, 0.4068, 0.708, 0.4068, 0.7149, 0.3811, 0.8058, 0.04186, 0.8121, 0.01818, 0.8121, 0.01818, 0.8058, 0.04186, 0.0, 0.0, 0.0, 0.0, 0.0, 0.0, 0.0, 0.0, 0.6465, 0.2223, 0.6189, 0.2149, 0.6189, 0.2149, 0.6465, 0.2223, 0.7989, 0.06752, 0.8058, 0.04186, 0.8058, 0.04186, 0.7989, 0.06752, 0.6142, 0.25, 0.6429, 0.25, 0.6429, 0.25, 0.6142, 0.25, 0.792, 0.09319, 0.7989, 0.06752, 0.7989, 0.06752, 0.792, 0.09319, 0.6465, 0.2777, 0.6189, 0.2851, 0.6189, 0.2851, 0.6465, 0.2777, 0.7851, 0.1189, 0.792, 0.09319, 0.792, 0.09319, 0.7851, 0.1189, 0.6324, 0.3179, 0.6572, 0.3036, 0.6572, 0.3036, 0.6324, 0.3179, 0.75, 0.01, 0.75, 0.03451, 0.75, 0.03451, 0.75, 0.01, 0.6742, 0.3258, 0.654, 0.346, 0.654, 0.346, 0.6742, 0.3258, 0.75, 0.03451, 0.75, 0.06109, 0.75, 0.06109, 0.75, 0.03451, 0.6821, 0.3676, 0.6964, 0.3428, 0.6964, 0.3428, 0.6821, 0.3676, 0.75, 0.06109, 0.75, 0.08766, 0.75, 0.08766, 0.75, 0.06109, 0.7223, 0.3535, 0.7149, 0.3811, 0.7149, 0.3811, 0.7223, 0.3535, 0.75, 0.08766, 0.75, 0.1142, 0.75, 0.1142, 0.75, 0.08766, 0.8058, 0.4581, 0.8121, 0.4818, 0.8121, 0.4818, 0.8058, 0.4581, 0.6942, 0.04186, 0.6879, 0.01818, 0.6879, 0.01818, 0.6942, 0.04186, 0.7989, 0.4325, 0.8058, 0.4581, 0.8058, 0.4581, 0.7989, 0.4325, 0.7011, 0.06752, 0.6942, 0.04186, 0.6942, 0.04186, 0.7011, 0.06752, 0.792, 0.4068, 0.7989, 0.4325, 0.7989, 0.4325, 0.792, 0.4068, 0.708, 0.09319, 0.7011, 0.06752, 0.7011, 0.06752, 0.708, 0.09319, 0.7851, 0.3811, 0.792, 0.4068, 0.792, 0.4068, 0.7851, 0.3811, 0.7149, 0.1189, 0.708, 0.09319, 0.708, 0.09319, 0.7149, 0.1189, 0.08333, 0.5, 0.08333, 0.75, 0.04167, 0.75, 0.04167, 0.5, 0.1667, 0.5, 0.1667, 0.75, 0.125, 0.75, 0.125, 0.5, 0.2083, 0.5, 0.2083, 0.75, 0.1667, 0.75, 0.1667, 0.5, 0.25, 0.5, 0.25, 0.75, 0.2083, 0.75, 0.2083, 0.5, 0.2917, 0.5, 0.2917, 0.75, 0.25, 0.75, 0.25, 0.5, 0.3333, 0.5, 0.3333, 0.75, 0.2917, 0.75, 0.2917, 0.5, 0.375, 0.5, 0.375, 0.75, 0.3333, 0.75, 0.3333, 0.5, 0.4167, 0.5, 0.4167, 0.75, 0.375, 0.75, 0.375, 0.5, 0.4583, 0.5, 0.4583, 0.75, 0.4167, 0.75, 0.4167, 0.5, 0.5, 0.5, 0.5, 0.75, 0.4583, 0.75, 0.4583, 0.5, 0.5417, 0.5, 0.5417, 0.75, 0.5, 0.75, 0.5, 0.5, 0.5833, 0.5, 0.5833, 0.75, 0.5417, 0.75, 0.5417, 0.5, 0.625, 0.5, 0.625, 0.75, 0.5833, 0.75, 0.5833, 0.5, 0.6667, 0.5, 0.6667, 0.75, 0.625, 0.75, 0.625, 0.5, 0.7083, 0.5, 0.7083, 0.75, 0.6667, 0.75, 0.6667, 0.5, 0.75, 0.5, 0.75, 0.75, 0.7083, 0.75, 0.7083, 0.5, 0.8333, 0.5, 0.8333, 0.75, 0.7917, 0.75, 0.7917, 0.5, 0.875, 0.5, 0.875, 0.75, 0.8333, 0.75, 0.8333, 0.5, 0.9167, 0.5, 0.9167, 0.75, 0.875, 0.75, 0.875, 0.5, 1.0, 0.5, 1.0, 0.75, 0.9583, 0.75, 0.9583, 0.5, 0.125, 0.5, 0.08333, 0.5, 0.08333, 0.5, 0.125, 0.5, 0.04167, 0.5, -1.863e-07, 0.5, -1.863e-07, 0.5, 0.04167, 0.5, 0.9583, 0.5, 0.9167, 0.5, 0.9167, 0.5, 0.9583, 0.5, 0.7917, 0.5, 0.75, 0.5, 0.75, 0.5, 0.7917, 0.5])
me_cylinder.use_remesh_fix_poles = True
me_cylinder.use_remesh_preserve_attributes = False
me_cylinder.use_mirror_vertex_groups = False
me_cylinder.update()
me_cylinder_001 = bpy.data.meshes.new('Cylinder.001')
me_cylinder_001.from_pydata([(0.0, 1.0, -15.39), (0.0, 1.0, 1.033), (0.2588, 0.9659, -15.39), (0.2588, 0.9659, 1.033), (0.5, 0.866, -15.39), (0.5, 0.866, 1.033), (0.7071, 0.7071, -15.39), (0.7071, 0.7071, 1.033), (0.866, 0.5, -15.39), (0.866, 0.5, 1.033), (0.9659, 0.2588, -15.39), (0.9659, 0.2588, 1.033), (1.0, 7.55e-08, -15.39), (1.0, 7.55e-08, 1.033), (0.9659, -0.2588, -15.39), (0.9659, -0.2588, 1.033), (0.866, -0.5, -15.39), (0.866, -0.5, 1.033), (0.7071, -0.7071, -15.39), (0.7071, -0.7071, 1.033), (0.5, -0.866, -15.39), (0.5, -0.866, 1.033), (0.2588, -0.9659, -15.39), (0.2588, -0.9659, 1.033), (3.894e-07, -1.0, -15.39), (3.894e-07, -1.0, 1.033), (-0.2588, -0.9659, -15.39), (-0.2588, -0.9659, 1.033), (-0.5, -0.866, -15.39), (-0.5, -0.866, 1.033), (-0.7071, -0.7071, -15.39), (-0.7071, -0.7071, 1.033), (-0.866, -0.5, -15.39), (-0.866, -0.5, 1.033), (-0.9659, -0.2588, -15.39), (-0.9659, -0.2588, 1.033), (-1.0, -4.649e-07, -15.39), (-1.0, -4.649e-07, 1.033), (-0.9659, 0.2588, -15.39), (-0.9659, 0.2588, 1.033), (-0.866, 0.5, -15.39), (-0.866, 0.5, 1.033), (-0.7071, 0.7071, -15.39), (-0.7071, 0.7071, 1.033), (-0.5, 0.866, -15.39), (-0.5, 0.866, 1.033), (-0.2588, 0.9659, -15.39), (-0.2588, 0.9659, 1.033)], [], [(0, 1, 3, 2), (2, 3, 5, 4), (4, 5, 7, 6), (6, 7, 9, 8), (8, 9, 11, 10), (10, 11, 13, 12), (12, 13, 15, 14), (14, 15, 17, 16), (16, 17, 19, 18), (18, 19, 21, 20), (20, 21, 23, 22), (22, 23, 25, 24), (24, 25, 27, 26), (26, 27, 29, 28), (28, 29, 31, 30), (30, 31, 33, 32), (32, 33, 35, 34), (34, 35, 37, 36), (36, 37, 39, 38), (38, 39, 41, 40), (40, 41, 43, 42), (42, 43, 45, 44), (3, 1, 47, 45, 43, 41, 39, 37, 35, 33, 31, 29, 27, 25, 23, 21, 19, 17, 15, 13, 11, 9, 7, 5), (44, 45, 47, 46), (46, 47, 1, 0), (0, 2, 4, 6, 8, 10, 12, 14, 16, 18, 20, 22, 24, 26, 28, 30, 32, 34, 36, 38, 40, 42, 44, 46)])
_uv = me_cylinder_001.uv_layers.new(name='UVMap')
_uv.uv.foreach_set('vector', [1.0, 0.5, 1.0, 1.0, 0.9583, 1.0, 0.9583, 0.5, 0.9583, 0.5, 0.9583, 1.0, 0.9167, 1.0, 0.9167, 0.5, 0.9167, 0.5, 0.9167, 1.0, 0.875, 1.0, 0.875, 0.5, 0.875, 0.5, 0.875, 1.0, 0.8333, 1.0, 0.8333, 0.5, 0.8333, 0.5, 0.8333, 1.0, 0.7917, 1.0, 0.7917, 0.5, 0.7917, 0.5, 0.7917, 1.0, 0.75, 1.0, 0.75, 0.5, 0.75, 0.5, 0.75, 1.0, 0.7083, 1.0, 0.7083, 0.5, 0.7083, 0.5, 0.7083, 1.0, 0.6667, 1.0, 0.6667, 0.5, 0.6667, 0.5, 0.6667, 1.0, 0.625, 1.0, 0.625, 0.5, 0.625, 0.5, 0.625, 1.0, 0.5833, 1.0, 0.5833, 0.5, 0.5833, 0.5, 0.5833, 1.0, 0.5417, 1.0, 0.5417, 0.5, 0.5417, 0.5, 0.5417, 1.0, 0.5, 1.0, 0.5, 0.5, 0.5, 0.5, 0.5, 1.0, 0.4583, 1.0, 0.4583, 0.5, 0.4583, 0.5, 0.4583, 1.0, 0.4167, 1.0, 0.4167, 0.5, 0.4167, 0.5, 0.4167, 1.0, 0.375, 1.0, 0.375, 0.5, 0.375, 0.5, 0.375, 1.0, 0.3333, 1.0, 0.3333, 0.5, 0.3333, 0.5, 0.3333, 1.0, 0.2917, 1.0, 0.2917, 0.5, 0.2917, 0.5, 0.2917, 1.0, 0.25, 1.0, 0.25, 0.5, 0.25, 0.5, 0.25, 1.0, 0.2083, 1.0, 0.2083, 0.5, 0.2083, 0.5, 0.2083, 1.0, 0.1667, 1.0, 0.1667, 0.5, 0.1667, 0.5, 0.1667, 1.0, 0.125, 1.0, 0.125, 0.5, 0.125, 0.5, 0.125, 1.0, 0.08333, 1.0, 0.08333, 0.5, 0.3121, 0.4818, 0.25, 0.49, 0.1879, 0.4818, 0.13, 0.4578, 0.08029, 0.4197, 0.04215, 0.37, 0.01818, 0.3121, 0.01, 0.25, 0.01818, 0.1879, 0.04215, 0.13, 0.08029, 0.08029, 0.13, 0.04215, 0.1879, 0.01818, 0.25, 0.01, 0.3121, 0.01818, 0.37, 0.04215, 0.4197, 0.08029, 0.4578, 0.13, 0.4818, 0.1879, 0.49, 0.25, 0.4818, 0.3121, 0.4578, 0.37, 0.4197, 0.4197, 0.37, 0.4578, 0.08333, 0.5, 0.08333, 1.0, 0.04167, 1.0, 0.04167, 0.5, 0.04167, 0.5, 0.04167, 1.0, -1.863e-07, 1.0, -1.863e-07, 0.5, 0.75, 0.49, 0.8121, 0.4818, 0.87, 0.4578, 0.9197, 0.4197, 0.9578, 0.37, 0.9818, 0.3121, 0.99, 0.25, 0.9818, 0.1879, 0.9578, 0.13, 0.9197, 0.08029, 0.87, 0.04215, 0.8121, 0.01818, 0.75, 0.01, 0.6879, 0.01818, 0.63, 0.04215, 0.5803, 0.08029, 0.5422, 0.13, 0.5182, 0.1879, 0.51, 0.25, 0.5182, 0.3121, 0.5422, 0.37, 0.5803, 0.4197, 0.63, 0.4578, 0.6879, 0.4818])
me_cylinder_001.use_remesh_fix_poles = True
me_cylinder_001.use_remesh_preserve_attributes = False
me_cylinder_001.use_mirror_vertex_groups = False
me_cylinder_001.update()

# ---- objects
ob_referenceimage = bpy.data.objects.new('ReferenceImage', None)
ob_blade_lowpoly = bpy.data.objects.new('Blade_LowPoly', me_plane_001)
ob_blade_highpoly = bpy.data.objects.new('Blade_HighPoly', me_plane_002)
ob_rainguard_lowpoly = bpy.data.objects.new('RainGuard_LowPoly', me_cube)
ob_crossguard_lowpoly = bpy.data.objects.new('CrossGuard_LowPoly', me_cylinder)
ob_grip_lowpoly = bpy.data.objects.new('Grip_LowPoly', me_cylinder_001)

# ---- transforms, parenting, visibility, modifiers, constraints
ob_referenceimage.location = (0.01272, 11.01, 0.9115)
ob_referenceimage.rotation_euler = (1.571, 1.602, -0.0)
ob_referenceimage.empty_display_type = 'IMAGE'
ob_referenceimage.empty_display_size = 5.0
ob_referenceimage.lineart.crease_threshold = 0.0
ob_blade_lowpoly.location = (0.0, 0.0, 0.0)
ob_blade_lowpoly.rotation_euler = (1.571, -0.0, 0.0)
ob_blade_lowpoly.lineart.crease_threshold = 0.0
_m = ob_blade_lowpoly.modifiers.new('Mirror', 'MIRROR')
_m.use_axis = (False, False, True)
_m.use_clip = True
ob_blade_highpoly.location = (0.0, 0.0, 0.0)
ob_blade_highpoly.rotation_euler = (1.571, -0.0, 0.0)
ob_blade_highpoly.lineart.crease_threshold = 0.0
_m = ob_blade_highpoly.modifiers.new('Mirror', 'MIRROR')
_m.use_axis = (False, False, True)
_m.use_clip = True
_m = ob_blade_highpoly.modifiers.new('Bevel', 'BEVEL')
_m.width = 0.002
_m.width_pct = 0.002
_m.segments = 3
_m.limit_method = 'WEIGHT'
_m.use_clamp_overlap = False
_m.profile = 0.7037
_m = ob_blade_highpoly.modifiers.new('Subdivision', 'SUBSURF')
_m.uv_smooth = 'PRESERVE_CORNERS'
_m.levels = 2
_m.show_only_control_edges = False
ob_rainguard_lowpoly.location = (0.006393, -3.663e-06, -0.07875)
ob_rainguard_lowpoly.scale = (0.07787, 0.01686, 0.06582)
ob_rainguard_lowpoly.lineart.crease_threshold = 0.0
ob_crossguard_lowpoly.location = (-0.005381, 2.062e-08, -0.1534)
ob_crossguard_lowpoly.scale = (-0.2042, -0.2042, -0.01758)
ob_crossguard_lowpoly.lineart.crease_threshold = 0.0
_m = ob_crossguard_lowpoly.modifiers.new('Mirror', 'MIRROR')
_m.use_axis = (False, False, True)
_m.use_clip = True
ob_grip_lowpoly.location = (0.006569, 3.482e-08, -0.2537)
ob_grip_lowpoly.scale = (0.08083, 0.06919, 0.08083)
ob_grip_lowpoly.lineart.crease_threshold = 0.0

# ---- collection membership
scene.collection.objects.link(ob_referenceimage)
col_katana.objects.link(ob_blade_lowpoly)
col_katana.objects.link(ob_blade_highpoly)
col_katana.objects.link(ob_rainguard_lowpoly)
col_katana.objects.link(ob_crossguard_lowpoly)
col_katana.objects.link(ob_grip_lowpoly)

# ---- scene / render settings (as saved in the file)
scene.frame_start = 1; scene.frame_end = 250; scene.frame_set(28)
scene.render.engine = 'BLENDER_EEVEE_NEXT'
scene.cycles.use_denoising = False
scene.cycles.samples = 128
scene.cycles.sampling_pattern = 'TABULATED_SOBOL'
scene.cycles.use_adaptive_sampling = False
scene.cycles.use_light_tree = False
scene.view_settings.view_transform = 'Filmic'
bpy.context.view_layer.update()

# ---- added for rendering (the .blend has no active camera and no usable light): camera, sun
cam_auto = bpy.data.cameras.new('AutoCamera')
cam_auto.lens = 50.0
cam_auto.sensor_width = 36.0
cam_auto.clip_end = 1000.0
ob_auto_camera = bpy.data.objects.new('AutoCamera', cam_auto)
scene.collection.objects.link(ob_auto_camera)
ob_auto_camera.location = (4.49604, -5.40251, 4.51806)
ob_auto_camera.rotation_euler = (1.09748, -7.21219e-08, 0.694738)
scene.camera = ob_auto_camera
light_auto_sun = bpy.data.lights.new('AutoSun', 'SUN')
light_auto_sun.energy = 3.0
light_auto_sun.angle = 0.0523599
ob_auto_sun = bpy.data.objects.new('AutoSun', light_auto_sun)
scene.collection.objects.link(ob_auto_sun)
ob_auto_sun.rotation_euler = (0.872665, 0.174533, 0.523599)
bpy.context.view_layer.update()
